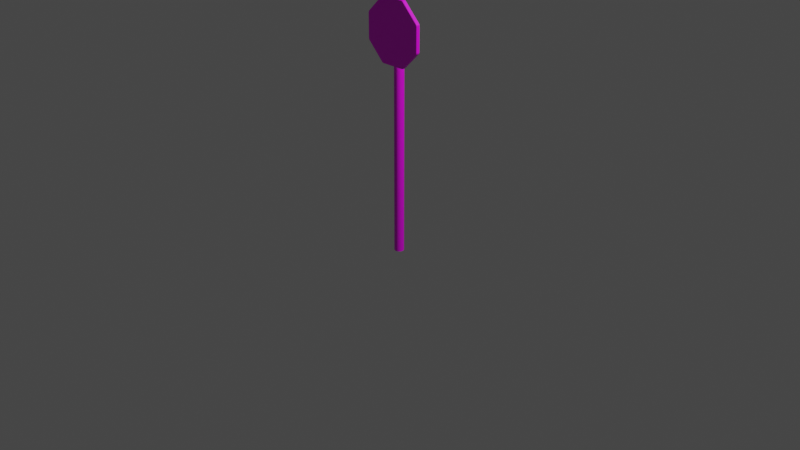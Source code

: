 # Source: stop.blend  (saved by Blender 3.6.14; exported with 4.5.12 LTS)
import bpy
from mathutils import Matrix  # noqa: F401  (used for matrix-valued properties, if any)

bpy.ops.wm.read_factory_settings(use_empty=True)
scene = bpy.context.scene
scene.name = 'Scene'

# ---- collections
col_collection = bpy.data.collections.new('Collection'); scene.collection.children.link(col_collection)

# ---- images (referenced by path relative to the original .blend; pixels are not part of the script)
import os
ASSET_DIR = os.environ.get("B2B_ASSET_DIR", "")  # directory of the original .blend (textures are referenced by path, not embedded)
HERE = os.path.dirname(os.path.abspath(__file__))  # packed textures are extracted next to this script under _unpacked/

def load_image(name, relpath, width, height, colorspace="sRGB"):
    """Load a texture the original file referenced (path relative to the .blend, or extracted next to this script)."""
    p = next((c for c in (os.path.join(HERE, relpath), os.path.join(ASSET_DIR, relpath)) if relpath and os.path.exists(c)), "")
    if p:
        img = bpy.data.images.load(p, check_existing=True)
        img.name = name
    else:  # same state as the original file: an image datablock whose file is absent (Cycles renders it pink)
        img = bpy.data.images.new(name, width, height)
        img.source = "FILE"
        img.filepath = "//" + (relpath or name)
    img.colorspace_settings.name = colorspace
    return img
img_stop_png = load_image('stop.png', 'textures/stop.png', 1024, 1024, 'sRGB')

# ---- materials (node trees are filled in below, after node groups)
mat_material_001 = bpy.data.materials.new('Material.001')
mat_material_001.use_transparent_shadow = False

# ---- node groups
ng_auto_smooth = bpy.data.node_groups.new('Auto Smooth', 'GeometryNodeTree')
_s = ng_auto_smooth.interface.new_socket(name='Geometry', in_out='OUTPUT', socket_type='NodeSocketGeometry')
_s = ng_auto_smooth.interface.new_socket(name='Geometry', in_out='INPUT', socket_type='NodeSocketGeometry')
_s = ng_auto_smooth.interface.new_socket(name='Angle', in_out='INPUT', socket_type='NodeSocketFloat')
_s.subtype = 'ANGLE'
_s.min_value = 0.0
_s.max_value = 3.142
ng_auto_smooth.is_modifier = True
_N = ng_auto_smooth.nodes; _L = ng_auto_smooth.links
n0 = _N.new('NodeGroupOutput'); n0.name = 'Group Output'; n0.location = (480, -100)
n1 = _N.new('NodeGroupInput'); n1.name = 'Group Input'; n1.location = (-420, -300)
n2 = _N.new('NodeGroupInput'); n2.name = 'Group Input.001'; n2.location = (-60, -100)
n3 = _N.new('GeometryNodeSetShadeSmooth'); n3.name = 'Set Shade Smooth'; n3.location = (120, -100)
n3.domain = 'EDGE'
n4 = _N.new('GeometryNodeSetShadeSmooth'); n4.name = 'Set Shade Smooth.001'; n4.location = (300, -100)
n5 = _N.new('GeometryNodeInputMeshEdgeAngle'); n5.name = 'Edge Angle'; n5.location = (-420, -220)
n6 = _N.new('GeometryNodeInputEdgeSmooth'); n6.name = 'Is Edge Smooth'; n6.location = (-60, -160)
n7 = _N.new('GeometryNodeInputShadeSmooth'); n7.name = 'Is Face Smooth'; n7.location = (-240, -340)
n8 = _N.new('FunctionNodeBooleanMath'); n8.name = 'Boolean Math'; n8.location = (-60, -220)
n9 = _N.new('FunctionNodeCompare'); n9.name = 'Compare'; n9.location = (-240, -180)
n9.operation = 'LESS_EQUAL'
_L.new(n5.outputs[0], n9.inputs[0])
_L.new(n4.outputs[0], n0.inputs[0])
_L.new(n1.outputs[1], n9.inputs[1])
_L.new(n9.outputs[0], n8.inputs[0])
_L.new(n7.outputs[0], n8.inputs[1])
_L.new(n2.outputs[0], n3.inputs[0])
_L.new(n6.outputs[0], n3.inputs[1])
_L.new(n3.outputs[0], n4.inputs[0])
_L.new(n8.outputs[0], n3.inputs[2])
n0.is_active_output = True

# ---- material node trees
mat_material_001.use_nodes = True; mat_material_001.node_tree.nodes.clear()
_N = mat_material_001.node_tree.nodes; _L = mat_material_001.node_tree.links
n0 = _N.new('ShaderNodeBsdfPrincipled'); n0.name = 'Principled BSDF'; n0.location = (10, 300)
n0.distribution = 'GGX'
n0.subsurface_method = 'RANDOM_WALK_SKIN'
n0.inputs[3].default_value = 1.45
n0.inputs[27].default_value = (0.0, 0.0, 0.0, 1.0)
n0.inputs[28].default_value = 1.0
n1 = _N.new('ShaderNodeOutputMaterial'); n1.name = 'Material Output'; n1.location = (300, 300)
n2 = _N.new('ShaderNodeTexImage'); n2.name = 'Image Texture'; n2.location = (-280, 260)
n2.image = img_stop_png
_L.new(n0.outputs[0], n1.inputs[0])
_L.new(n2.outputs[0], n0.inputs[0])
n1.is_active_output = True

# ---- world
world_world = bpy.data.worlds.new('World'); scene.world = world_world
world_world.use_nodes = True; world_world.node_tree.nodes.clear()
_N = world_world.node_tree.nodes; _L = world_world.node_tree.links
n0 = _N.new('ShaderNodeOutputWorld'); n0.name = 'World Output'; n0.location = (300, 300)
n1 = _N.new('ShaderNodeBackground'); n1.name = 'Background'; n1.location = (10, 300)
n1.inputs[0].default_value = (0.05088, 0.05088, 0.05088, 1.0)
_L.new(n1.outputs[0], n0.inputs[0])
n0.is_active_output = True
world_world.color = (0.05088, 0.05088, 0.05088)
world_world.use_sun_shadow = False
world_world.sun_shadow_jitter_overblur = 0.0

# ---- cameras
cam_camera = bpy.data.cameras.new('Camera')
cam_camera.clip_end = 100.0
cam_camera.ortho_scale = 7.314

# ---- lights
light_light = bpy.data.lights.new('Light', 'POINT')
light_light.transmission_factor = 0.0
light_light.energy = 1000.0
light_light.shadow_soft_size = 0.1
light_light.shadow_maximum_resolution = 0.006
light_light.use_absolute_resolution = True

# ---- meshes
me_cylinder_001 = bpy.data.meshes.new('Cylinder.001')
me_cylinder_001.from_pydata([(0.0, 0.05, -0.3501), (0.02939, 0.04045, -0.3501), (0.04755, 0.01545, -0.3501), (0.04755, -0.01545, -0.3501), (0.02939, -0.04045, -0.3501), (0.0, -0.05, -0.3501), (-0.02939, -0.04045, -0.3501), (-0.04755, -0.01545, -0.3501), (-0.04755, 0.01545, -0.3501), (-0.02939, 0.04045, -0.3501), (-0.1409, -0.08641, 2.273), (-0.122, -0.08641, 2.28), (-0.1232, -0.08641, 2.276), (-0.129, -0.08641, 2.27), (-0.1371, -0.08641, 2.27), (-0.1321, -0.08641, 2.278), (-0.1418, -0.08444, 2.275), (-0.123, -0.08444, 2.283), (-0.1331, -0.08444, 2.28), (-0.3236, -0.08444, 2.082), (-0.3158, -0.08444, 2.101), (-0.3213, -0.08444, 2.092), (-0.3212, -0.08641, 2.081), (-0.3134, -0.08641, 2.1), (-0.3189, -0.08641, 2.091), (-0.3158, -0.08444, 1.817), (-0.3236, -0.08444, 1.836), (-0.3213, -0.08444, 1.826), (-0.3134, -0.08641, 1.818), (-0.3212, -0.08641, 1.837), (-0.3171, -0.08641, 1.836), (-0.3114, -0.08641, 1.822), (-0.3189, -0.08641, 1.827), (-0.123, -0.08444, 1.635), (-0.1418, -0.08444, 1.643), (-0.1331, -0.08444, 1.638), (-0.122, -0.08641, 1.638), (-0.1409, -0.08641, 1.646), (-0.1321, -0.08641, 1.64), (0.1418, -0.08444, 1.643), (0.123, -0.08444, 1.635), (0.1331, -0.08444, 1.638), (0.1409, -0.08641, 1.646), (0.122, -0.08641, 1.638), (0.1232, -0.08641, 1.642), (0.129, -0.08641, 1.648), (0.1371, -0.08641, 1.648), (0.1321, -0.08641, 1.64), (0.3236, -0.08444, 1.836), (0.3158, -0.08444, 1.817), (0.3213, -0.08444, 1.826), (0.3212, -0.08641, 1.837), (0.3134, -0.08641, 1.818), (0.3189, -0.08641, 1.827), (0.3158, -0.08444, 2.101), (0.3236, -0.08444, 2.082), (0.3213, -0.08444, 2.092), (0.3134, -0.08641, 2.1), (0.3212, -0.08641, 2.081), (0.3171, -0.08641, 2.082), (0.3114, -0.08641, 2.096), (0.3189, -0.08641, 2.091), (0.123, -0.08444, 2.283), (0.1418, -0.08444, 2.275), (0.1331, -0.08444, 2.28), (0.122, -0.08641, 2.28), (0.1409, -0.08641, 2.273), (0.1321, -0.08641, 2.278), (-0.1437, -0.05438, 2.279), (-0.1249, -0.05438, 2.287), (-0.135, -0.05438, 2.285), (-0.1244, -0.05332, 2.286), (-0.1433, -0.05332, 2.278), (-0.1345, -0.05332, 2.284), (-0.3193, -0.05332, 2.102), (-0.3271, -0.05332, 2.084), (-0.3248, -0.05332, 2.094), (-0.3282, -0.05438, 2.084), (-0.3204, -0.05438, 2.103), (-0.3259, -0.05438, 2.094), (-0.3271, -0.05332, 1.835), (-0.3193, -0.05332, 1.816), (-0.3248, -0.05332, 1.825), (-0.3204, -0.05438, 1.815), (-0.3282, -0.05438, 1.834), (-0.3259, -0.05438, 1.824), (-0.1433, -0.05332, 1.64), (-0.1244, -0.05332, 1.632), (-0.1345, -0.05332, 1.634), (-0.1249, -0.05438, 1.631), (-0.1437, -0.05438, 1.639), (-0.135, -0.05438, 1.633), (0.1244, -0.05332, 1.632), (0.1433, -0.05332, 1.64), (0.1345, -0.05332, 1.634), (0.1437, -0.05438, 1.639), (0.1249, -0.05438, 1.631), (0.135, -0.05438, 1.633), (0.3193, -0.05332, 1.816), (0.3271, -0.05332, 1.835), (0.3248, -0.05332, 1.825), (0.3282, -0.05438, 1.834), (0.3204, -0.05438, 1.815), (0.3259, -0.05438, 1.824), (0.3271, -0.05332, 2.084), (0.3193, -0.05332, 2.102), (0.3248, -0.05332, 2.094), (0.3204, -0.05438, 2.103), (0.3282, -0.05438, 2.084), (0.3259, -0.05438, 2.094), (0.1433, -0.05332, 2.278), (0.1244, -0.05332, 2.286), (0.1345, -0.05332, 2.284), (0.1249, -0.05438, 2.287), (0.1437, -0.05438, 2.279), (0.135, -0.05438, 2.285), (-0.1422, -0.05332, 2.276), (-0.1233, -0.05332, 2.283), (-0.1334, -0.05332, 2.281), (-0.1229, -0.05438, 2.282), (-0.1417, -0.05438, 2.275), (-0.133, -0.05438, 2.28), (-0.3155, -0.05438, 2.101), (-0.3233, -0.05438, 2.082), (-0.321, -0.05438, 2.092), (-0.3243, -0.05332, 2.082), (-0.3165, -0.05332, 2.101), (-0.322, -0.05332, 2.092), (-0.3233, -0.05438, 1.836), (-0.3155, -0.05438, 1.817), (-0.321, -0.05438, 1.826), (-0.3165, -0.05332, 1.817), (-0.3243, -0.05332, 1.836), (-0.322, -0.05332, 1.826), (-0.1417, -0.05438, 1.644), (-0.1229, -0.05438, 1.636), (-0.133, -0.05438, 1.638), (-0.1233, -0.05332, 1.635), (-0.1422, -0.05332, 1.643), (-0.1334, -0.05332, 1.637), (0.1229, -0.05438, 1.636), (0.1417, -0.05438, 1.644), (0.133, -0.05438, 1.638), (0.1422, -0.05332, 1.643), (0.1233, -0.05332, 1.635), (0.1334, -0.05332, 1.637), (0.3155, -0.05438, 1.817), (0.3233, -0.05438, 1.836), (0.321, -0.05438, 1.826), (0.3243, -0.05332, 1.836), (0.3165, -0.05332, 1.817), (0.322, -0.05332, 1.826), (0.3233, -0.05438, 2.082), (0.3155, -0.05438, 2.101), (0.321, -0.05438, 2.092), (0.3165, -0.05332, 2.101), (0.3243, -0.05332, 2.082), (0.322, -0.05332, 2.092), (0.1417, -0.05438, 2.275), (0.1229, -0.05438, 2.282), (0.133, -0.05438, 2.28), (0.1233, -0.05332, 2.283), (0.1422, -0.05332, 2.276), (0.1334, -0.05332, 2.281), (-0.1223, -0.0912, 2.281), (-0.1412, -0.0912, 2.273), (-0.1374, -0.0912, 2.271), (-0.1293, -0.0912, 2.271), (-0.1235, -0.0912, 2.277), (-0.1324, -0.0912, 2.279), (-0.1233, -0.0902, 2.283), (-0.1422, -0.0902, 2.276), (-0.1334, -0.0902, 2.281), (-0.3141, -0.0912, 2.1), (-0.322, -0.0912, 2.081), (-0.3197, -0.0912, 2.091), (-0.3166, -0.0902, 2.101), (-0.3244, -0.0902, 2.082), (-0.3221, -0.0902, 2.093), (-0.3244, -0.0902, 1.836), (-0.3166, -0.0902, 1.817), (-0.3221, -0.0902, 1.826), (-0.322, -0.0912, 1.837), (-0.3141, -0.0912, 1.818), (-0.3121, -0.0912, 1.822), (-0.3179, -0.0912, 1.836), (-0.3197, -0.0912, 1.827), (-0.1412, -0.0912, 1.645), (-0.1223, -0.0912, 1.637), (-0.1324, -0.0912, 1.639), (-0.1422, -0.0902, 1.643), (-0.1233, -0.0902, 1.635), (-0.1334, -0.0902, 1.637), (0.1233, -0.0902, 1.635), (0.1422, -0.0902, 1.643), (0.1334, -0.0902, 1.637), (0.1223, -0.0912, 1.637), (0.1412, -0.0912, 1.645), (0.1374, -0.0912, 1.647), (0.1293, -0.0912, 1.647), (0.1235, -0.0912, 1.641), (0.1324, -0.0912, 1.639), (0.3141, -0.0912, 1.818), (0.322, -0.0912, 1.837), (0.3197, -0.0912, 1.827), (0.3166, -0.0902, 1.817), (0.3244, -0.0902, 1.836), (0.3221, -0.0902, 1.826), (0.3244, -0.0902, 2.082), (0.3166, -0.0902, 2.101), (0.3221, -0.0902, 2.093), (0.322, -0.0912, 2.081), (0.3141, -0.0912, 2.1), (0.3121, -0.0912, 2.097), (0.3179, -0.0912, 2.083), (0.3197, -0.0912, 2.091), (0.1412, -0.0912, 2.273), (0.1223, -0.0912, 2.281), (0.1324, -0.0912, 2.279), (0.1422, -0.0902, 2.276), (0.1233, -0.0902, 2.283), (0.1334, -0.0902, 2.281), (-0.1433, -0.08741, 2.278), (-0.1245, -0.08741, 2.286), (-0.1346, -0.08741, 2.284), (-0.1249, -0.08498, 2.287), (-0.1437, -0.08498, 2.279), (-0.135, -0.08498, 2.285), (-0.3204, -0.08498, 2.103), (-0.3282, -0.08498, 2.084), (-0.3259, -0.08498, 2.094), (-0.3272, -0.08741, 2.084), (-0.3194, -0.08741, 2.102), (-0.3249, -0.08741, 2.094), (-0.3282, -0.08498, 1.834), (-0.3204, -0.08498, 1.815), (-0.3259, -0.08498, 1.824), (-0.3194, -0.08741, 1.816), (-0.3272, -0.08741, 1.835), (-0.3249, -0.08741, 1.825), (-0.1437, -0.08498, 1.639), (-0.1249, -0.08498, 1.631), (-0.135, -0.08498, 1.633), (-0.1245, -0.08741, 1.632), (-0.1433, -0.08741, 1.64), (-0.1346, -0.08741, 1.634), (0.1249, -0.08498, 1.631), (0.1437, -0.08498, 1.639), (0.135, -0.08498, 1.633), (0.1433, -0.08741, 1.64), (0.1245, -0.08741, 1.632), (0.1346, -0.08741, 1.634), (0.3204, -0.08498, 1.815), (0.3282, -0.08498, 1.834), (0.3259, -0.08498, 1.824), (0.3272, -0.08741, 1.835), (0.3194, -0.08741, 1.816), (0.3249, -0.08741, 1.825), (0.3282, -0.08498, 2.084), (0.3204, -0.08498, 2.103), (0.3259, -0.08498, 2.094), (0.3194, -0.08741, 2.102), (0.3272, -0.08741, 2.084), (0.3249, -0.08741, 2.094), (0.1437, -0.08498, 2.279), (0.1249, -0.08498, 2.287), (0.135, -0.08498, 2.285), (0.1245, -0.08741, 2.286), (0.1433, -0.08741, 2.278), (0.1346, -0.08741, 2.284), (-0.04185, -0.003166, 2.086), (-0.04185, -0.003166, 1.993), (0.04185, -0.003166, 1.993), (0.04185, -0.003166, 2.086), (0.01251, 0.04222, 1.993), (0.0333, 0.02522, 1.993), (0.0333, 0.02522, 2.086), (0.01251, 0.04222, 2.086), (-0.01251, 0.04222, 2.086), (-0.0333, 0.02522, 2.086), (-0.0333, 0.02522, 1.993), (-0.01251, 0.04222, 1.993), (0.1351, -0.0792, 1.993), (0.1351, -0.0792, 2.086), (-0.1351, -0.0792, 2.086), (-0.1351, -0.0792, 1.993), (0.1351, -0.08821, 1.993), (0.1351, -0.08821, 2.086), (-0.1351, -0.08821, 2.086), (-0.1351, -0.08821, 1.993), (0.05217, -0.03021, 1.993), (0.05531, -0.046, 1.993), (0.04599, -0.04381, 1.993), (-0.05531, -0.046, 1.993), (-0.05217, -0.03021, 1.993), (-0.04599, -0.04381, 1.993), (-0.05217, -0.002369, 1.993), (-0.04928, 0.01352, 1.993), (-0.04599, 0.0004407, 1.993), (0.04928, 0.01352, 1.993), (0.05217, -0.002369, 1.993), (0.04599, 0.0004407, 1.993), (-0.04928, 0.01352, 2.086), (-0.05217, -0.002369, 2.086), (-0.04599, 0.0004407, 2.086), (0.05217, -0.002369, 2.086), (0.04928, 0.01352, 2.086), (0.04599, 0.0004407, 2.086), (-0.05217, -0.03021, 2.086), (-0.05531, -0.046, 2.086), (-0.04599, -0.04381, 2.086), (0.05531, -0.046, 2.086), (0.05217, -0.03021, 2.086), (0.04599, -0.04381, 2.086), (0.06087, -0.05944, 1.993), (0.07166, -0.06999, 1.993), (0.05732, -0.07178, 1.993), (-0.07166, -0.06999, 1.993), (-0.06087, -0.05944, 1.993), (-0.05732, -0.07178, 1.993), (-0.06087, -0.05944, 2.086), (-0.07166, -0.06999, 2.086), (-0.05732, -0.07178, 2.086), (0.07166, -0.06999, 2.086), (0.06087, -0.05944, 2.086), (0.05732, -0.07178, 2.086), (0.08776, -0.07623, 1.993), (0.1036, -0.0792, 1.993), (0.09541, -0.08741, 1.993), (-0.1036, -0.0792, 1.993), (-0.08776, -0.07623, 1.993), (-0.09541, -0.08741, 1.993), (-0.08776, -0.07623, 2.086), (-0.1036, -0.0792, 2.086), (-0.09541, -0.08741, 2.086), (0.1036, -0.0792, 2.086), (0.08776, -0.07623, 2.086), (0.09541, -0.08741, 2.086), (0.02246, 0.04672, 2.086), (0.007392, 0.05123, 2.086), (0.01294, 0.04346, 2.086), (0.04439, 0.02654, 2.086), (0.03465, 0.03873, 2.086), (0.03598, 0.02816, 2.086), (-0.03465, 0.03873, 2.086), (-0.04439, 0.02654, 2.086), (-0.03598, 0.02816, 2.086), (-0.007392, 0.05123, 2.086), (-0.02246, 0.04672, 2.086), (-0.01294, 0.04346, 2.086), (0.03465, 0.03873, 1.993), (0.04439, 0.02654, 1.993), (0.03598, 0.02816, 1.993), (0.007392, 0.05123, 1.993), (0.02246, 0.04672, 1.993), (0.01294, 0.04346, 1.993), (-0.02246, 0.04672, 1.993), (-0.007392, 0.05123, 1.993), (-0.01294, 0.04346, 1.993), (-0.04439, 0.02654, 1.993), (-0.03465, 0.03873, 1.993), (-0.03598, 0.02816, 1.993), (-0.04412, -0.05425, 2.086), (-0.04185, -0.04022, 2.086), (-0.04595, -0.04385, 2.086), (-0.05829, -0.07794, 2.086), (-0.04908, -0.06919, 2.086), (-0.05722, -0.07185, 2.086), (-0.04908, -0.06919, 1.993), (-0.05829, -0.07794, 1.993), (-0.05722, -0.07185, 1.993), (-0.04185, -0.04022, 1.993), (-0.04412, -0.05425, 1.993), (-0.04595, -0.04385, 1.993), (0.05829, -0.07794, 1.993), (0.04908, -0.06919, 1.993), (0.05722, -0.07185, 1.993), (0.04908, -0.06919, 2.086), (0.05829, -0.07794, 2.086), (0.05722, -0.07185, 2.086), (0.04412, -0.05425, 1.993), (0.04185, -0.04022, 1.993), (0.04595, -0.04385, 1.993), (0.04185, -0.04022, 2.086), (0.04412, -0.05425, 2.086), (0.04595, -0.04385, 2.086), (0.1026, -0.08821, 1.993), (0.08847, -0.08629, 1.993), (0.09541, -0.08746, 1.993), (0.08847, -0.08629, 2.086), (0.1026, -0.08821, 2.086), (0.09541, -0.08746, 2.086), (-0.1026, -0.08821, 2.086), (-0.08847, -0.08629, 2.086), (-0.09541, -0.08746, 2.086), (-0.08847, -0.08629, 1.993), (-0.1026, -0.08821, 1.993), (-0.09541, -0.08746, 1.993), (0.007526, 0.03295, 2.15), (-0.007526, 0.03295, 2.15), (0.007507, 0.04756, 2.136), (-0.007507, 0.04756, 2.136), (-0.007519, 0.04328, 2.146), (0.007519, 0.04328, 2.146), (0.02546, 0.02224, 2.15), (0.01328, 0.03108, 2.15), (0.03403, 0.03406, 2.136), (0.02188, 0.04289, 2.136), (0.01936, 0.03943, 2.146), (0.03152, 0.0306, 2.146), (0.03367, 0.003025, 2.15), (0.02902, 0.01734, 2.15), (0.04755, 0.007557, 2.136), (0.04291, 0.02184, 2.136), (0.03884, 0.02053, 2.146), (0.04349, 0.006224, 2.146), (0.02902, -0.01734, 2.15), (0.03367, -0.003025, 2.15), (0.04291, -0.02184, 2.136), (0.04755, -0.007557, 2.136), (0.04349, -0.006224, 2.146), (0.03884, -0.02053, 2.146), (0.01328, -0.03108, 2.15), (0.02546, -0.02224, 2.15), (0.02188, -0.04289, 2.136), (0.03403, -0.03406, 2.136), (0.03152, -0.0306, 2.146), (0.01936, -0.03943, 2.146), (-0.007526, -0.03295, 2.15), (0.007526, -0.03295, 2.15), (-0.007507, -0.04756, 2.136), (0.007507, -0.04756, 2.136), (0.007519, -0.04328, 2.146), (-0.007519, -0.04328, 2.146), (-0.02546, -0.02224, 2.15), (-0.01328, -0.03108, 2.15), (-0.03403, -0.03406, 2.136), (-0.02188, -0.04289, 2.136), (-0.01936, -0.03943, 2.146), (-0.03152, -0.0306, 2.146), (-0.03367, -0.003025, 2.15), (-0.02902, -0.01734, 2.15), (-0.04755, -0.007557, 2.136), (-0.04291, -0.02184, 2.136), (-0.03884, -0.02053, 2.146), (-0.04349, -0.006224, 2.146), (-0.02902, 0.01734, 2.15), (-0.03367, 0.003025, 2.15), (-0.04291, 0.02184, 2.136), (-0.04755, 0.007557, 2.136), (-0.04349, 0.006224, 2.146), (-0.03884, 0.02053, 2.146), (-0.01328, 0.03108, 2.15), (-0.02546, 0.02224, 2.15), (-0.02188, 0.04289, 2.136), (-0.03403, 0.03406, 2.136), (-0.03152, 0.0306, 2.146), (-0.01936, 0.03943, 2.146), (-0.007503, 0.04756, 1.729), (0.007503, 0.04756, 1.729), (0.0, 0.05, 1.721), (0.02189, 0.04289, 1.729), (0.03403, 0.03407, 1.729), (0.02939, 0.04045, 1.721), (-0.03403, 0.03407, 1.729), (-0.02189, 0.04289, 1.729), (-0.02939, 0.04045, 1.721), (0.04292, 0.02183, 1.729), (0.04755, 0.007562, 1.729), (0.04755, 0.01545, 1.721), (0.04755, -0.007562, 1.729), (0.04292, -0.02183, 1.729), (0.04755, -0.01545, 1.721), (0.03403, -0.03407, 1.729), (0.02189, -0.04289, 1.729), (0.02939, -0.04045, 1.721), (0.007503, -0.04756, 1.729), (-0.007503, -0.04756, 1.729), (0.0, -0.05, 1.721), (-0.02189, -0.04289, 1.729), (-0.03403, -0.03407, 1.729), (-0.02939, -0.04045, 1.721), (-0.04292, -0.02183, 1.729), (-0.04755, -0.007562, 1.729), (-0.04755, -0.01545, 1.721), (-0.04755, 0.007562, 1.729), (-0.04292, 0.02183, 1.729), (-0.04755, 0.01545, 1.721), (-0.04185, -0.003166, 1.859), (-0.04185, -0.003166, 1.766), (0.04185, -0.003166, 1.766), (0.04185, -0.003166, 1.859), (0.01251, 0.04222, 1.766), (0.0333, 0.02522, 1.766), (0.0333, 0.02522, 1.859), (0.01251, 0.04222, 1.859), (-0.01251, 0.04222, 1.859), (-0.0333, 0.02522, 1.859), (-0.0333, 0.02522, 1.766), (-0.01251, 0.04222, 1.766), (0.1351, -0.0792, 1.766), (0.1351, -0.0792, 1.859), (-0.1351, -0.0792, 1.859), (-0.1351, -0.0792, 1.766), (0.1351, -0.08821, 1.766), (0.1351, -0.08821, 1.859), (-0.1351, -0.08821, 1.859), (-0.1351, -0.08821, 1.766), (0.05217, -0.03021, 1.766), (0.05531, -0.046, 1.766), (0.04599, -0.04381, 1.766), (-0.05531, -0.046, 1.766), (-0.05217, -0.03021, 1.766), (-0.04599, -0.04381, 1.766), (-0.05217, -0.002369, 1.766), (-0.04928, 0.01352, 1.766), (-0.04599, 0.0004407, 1.766), (0.04928, 0.01352, 1.766), (0.05217, -0.002369, 1.766), (0.04599, 0.0004407, 1.766), (-0.04928, 0.01352, 1.859), (-0.05217, -0.002369, 1.859), (-0.04599, 0.0004407, 1.859), (0.05217, -0.002369, 1.859), (0.04928, 0.01352, 1.859), (0.04599, 0.0004407, 1.859), (-0.05217, -0.03021, 1.859), (-0.05531, -0.046, 1.859), (-0.04599, -0.04381, 1.859), (0.05531, -0.046, 1.859), (0.05217, -0.03021, 1.859), (0.04599, -0.04381, 1.859), (0.06087, -0.05944, 1.766), (0.07166, -0.06999, 1.766), (0.05732, -0.07178, 1.766), (-0.07166, -0.06999, 1.766), (-0.06087, -0.05944, 1.766), (-0.05732, -0.07178, 1.766), (-0.06087, -0.05944, 1.859), (-0.07166, -0.06999, 1.859), (-0.05732, -0.07178, 1.859), (0.07166, -0.06999, 1.859), (0.06087, -0.05944, 1.859), (0.05732, -0.07178, 1.859), (0.08776, -0.07623, 1.766), (0.1036, -0.0792, 1.766), (0.09541, -0.08741, 1.766), (-0.1036, -0.0792, 1.766), (-0.08776, -0.07623, 1.766), (-0.09541, -0.08741, 1.766), (-0.08776, -0.07623, 1.859), (-0.1036, -0.0792, 1.859), (-0.09541, -0.08741, 1.859), (0.1036, -0.0792, 1.859), (0.08776, -0.07623, 1.859), (0.09541, -0.08741, 1.859), (0.02246, 0.04672, 1.859), (0.007392, 0.05123, 1.859), (0.01294, 0.04346, 1.859), (0.04439, 0.02654, 1.859), (0.03465, 0.03873, 1.859), (0.03598, 0.02816, 1.859), (-0.03465, 0.03873, 1.859), (-0.04439, 0.02654, 1.859), (-0.03598, 0.02816, 1.859), (-0.007392, 0.05123, 1.859), (-0.02246, 0.04672, 1.859), (-0.01294, 0.04346, 1.859), (0.03465, 0.03873, 1.766), (0.04439, 0.02654, 1.766), (0.03598, 0.02816, 1.766), (0.007392, 0.05123, 1.766), (0.02246, 0.04672, 1.766), (0.01294, 0.04346, 1.766), (-0.02246, 0.04672, 1.766), (-0.007392, 0.05123, 1.766), (-0.01294, 0.04346, 1.766), (-0.04439, 0.02654, 1.766), (-0.03465, 0.03873, 1.766), (-0.03598, 0.02816, 1.766), (-0.04412, -0.05425, 1.859), (-0.04185, -0.04022, 1.859), (-0.04595, -0.04385, 1.859), (-0.05829, -0.07794, 1.859), (-0.04908, -0.06919, 1.859), (-0.05722, -0.07185, 1.859), (-0.04908, -0.06919, 1.766), (-0.05829, -0.07794, 1.766), (-0.05722, -0.07185, 1.766), (-0.04185, -0.04022, 1.766), (-0.04412, -0.05425, 1.766), (-0.04595, -0.04385, 1.766), (0.05829, -0.07794, 1.766), (0.04908, -0.06919, 1.766), (0.05722, -0.07185, 1.766), (0.04908, -0.06919, 1.859), (0.05829, -0.07794, 1.859), (0.05722, -0.07185, 1.859), (0.04412, -0.05425, 1.766), (0.04185, -0.04022, 1.766), (0.04595, -0.04385, 1.766), (0.04185, -0.04022, 1.859), (0.04412, -0.05425, 1.859), (0.04595, -0.04385, 1.859), (0.1026, -0.08821, 1.766), (0.08847, -0.08629, 1.766), (0.09541, -0.08746, 1.766), (0.08847, -0.08629, 1.859), (0.1026, -0.08821, 1.859), (0.09541, -0.08746, 1.859), (-0.1026, -0.08821, 1.859), (-0.08847, -0.08629, 1.859), (-0.09541, -0.08746, 1.859), (-0.08847, -0.08629, 1.766), (-0.1026, -0.08821, 1.766), (-0.09541, -0.08746, 1.766), (-0.04751, -0.08701, 1.739), (-0.04751, -0.08701, 2.086), (-0.04751, -0.04715, 1.739), (-0.04751, -0.04715, 2.086), (0.04751, -0.08701, 1.739), (0.04751, -0.08701, 2.086), (0.04751, -0.04715, 1.739), (0.04751, -0.04715, 2.086)], [], [(459, 400, 407, 461), (426, 421, 416, 423), (432, 427, 422, 429), (438, 433, 428, 435), (444, 439, 434, 441), (450, 445, 440, 447), (456, 451, 446, 453), (9, 466, 465, 458, 460, 0), (414, 409, 404, 411), (298, 297, 359, 361, 280, 271), (420, 415, 410, 417), (0, 1, 2, 3, 4, 5, 6, 7, 8, 9), (52, 49, 39, 42), (28, 31, 44, 43, 36, 38, 37), (66, 63, 54, 57), (166, 165, 173, 175, 174, 182, 185), (176, 171, 222, 232), (126, 116, 120, 122), (108, 101, 99, 104), (96, 89, 87, 92), (167, 166, 185, 184, 200, 199), (78, 68, 72, 74), (42, 46, 59, 58, 51, 53, 52), (90, 83, 81, 86), (102, 95, 93, 98), (196, 188, 191, 193), (114, 107, 105, 110), (211, 203, 206, 208), (213, 212, 216, 218, 217, 164, 168), (37, 34, 25, 28), (234, 229, 77, 84), (17, 119, 159, 62), (246, 241, 89, 96), (258, 253, 101, 108), (20, 122, 120, 16), (10, 14, 30, 29, 22, 24, 23), (58, 55, 48, 51), (43, 40, 33, 36), (14, 13, 45, 44, 31, 30), (46, 45, 13, 12, 60, 59), (264, 259, 107, 114), (252, 247, 95, 102), (240, 235, 83, 90), (11, 17, 62, 65), (26, 128, 123, 19), (34, 134, 129, 25), (40, 140, 135, 33), (49, 146, 141, 39), (55, 152, 147, 48), (63, 158, 153, 54), (57, 60, 12, 11, 65, 67, 66), (84, 77, 75, 80), (182, 174, 177, 179), (187, 183, 180, 190), (184, 183, 187, 189, 188, 196, 200), (202, 197, 194, 205), (198, 197, 202, 204, 203, 211, 214), (216, 212, 209, 219), (265, 225, 223, 267), (74, 72, 116, 126), (69, 113, 111, 71), (80, 75, 125, 132), (86, 81, 131, 138), (92, 87, 137, 144), (98, 93, 143, 150), (104, 99, 149, 156), (110, 105, 155, 162), (225, 265, 113, 69), (29, 26, 19, 22), (117, 161, 159, 119), (138, 131, 129, 134), (144, 137, 135, 140), (150, 143, 141, 146), (156, 149, 147, 152), (162, 155, 153, 158), (173, 165, 171, 176), (132, 125, 123, 128), (71, 111, 161, 117), (164, 217, 220, 170), (179, 177, 231, 238), (190, 180, 237, 244), (193, 191, 243, 250), (205, 194, 249, 256), (208, 206, 255, 262), (219, 209, 261, 268), (199, 198, 214, 213, 168, 167), (228, 226, 68, 78), (229, 234, 238, 231), (235, 240, 244, 237), (241, 246, 250, 243), (247, 252, 256, 249), (253, 258, 262, 255), (259, 264, 268, 261), (226, 228, 232, 222), (170, 220, 267, 223), (10, 15, 11, 12, 13, 14), (28, 32, 29, 30, 31), (42, 47, 43, 44, 45, 46), (57, 61, 58, 59, 60), (164, 169, 165, 166, 167, 168), (182, 186, 183, 184, 185), (196, 201, 197, 198, 199, 200), (211, 215, 212, 213, 214), (20, 23, 24, 21), (21, 24, 22, 19), (10, 16, 18, 15), (15, 18, 17, 11), (26, 29, 32, 27), (27, 32, 28, 25), (34, 37, 38, 35), (35, 38, 36, 33), (40, 43, 47, 41), (41, 47, 42, 39), (49, 52, 53, 50), (50, 53, 51, 48), (55, 58, 61, 56), (56, 61, 57, 54), (63, 66, 67, 64), (64, 67, 65, 62), (75, 77, 79, 76), (76, 79, 78, 74), (69, 71, 73, 70), (70, 73, 72, 68), (81, 83, 85, 82), (82, 85, 84, 80), (87, 89, 91, 88), (88, 91, 90, 86), (93, 95, 97, 94), (94, 97, 96, 92), (99, 101, 103, 100), (100, 103, 102, 98), (105, 107, 109, 106), (106, 109, 108, 104), (111, 113, 115, 112), (112, 115, 114, 110), (123, 125, 127, 124), (124, 127, 126, 122), (117, 119, 121, 118), (118, 121, 120, 116), (129, 131, 133, 130), (130, 133, 132, 128), (135, 137, 139, 136), (136, 139, 138, 134), (141, 143, 145, 142), (142, 145, 144, 140), (147, 149, 151, 148), (148, 151, 150, 146), (153, 155, 157, 154), (154, 157, 156, 152), (159, 161, 163, 160), (160, 163, 162, 158), (125, 75, 76, 127), (127, 76, 74, 126), (71, 117, 118, 73), (73, 118, 116, 72), (16, 120, 121, 18), (18, 121, 119, 17), (158, 63, 64, 160), (160, 64, 62, 159), (19, 123, 124, 21), (21, 124, 122, 20), (110, 162, 163, 112), (112, 163, 161, 111), (25, 129, 130, 27), (27, 130, 128, 26), (131, 81, 82, 133), (133, 82, 80, 132), (33, 135, 136, 35), (35, 136, 134, 34), (137, 87, 88, 139), (139, 88, 86, 138), (39, 141, 142, 41), (41, 142, 140, 40), (143, 93, 94, 145), (145, 94, 92, 144), (48, 147, 148, 50), (50, 148, 146, 49), (149, 99, 100, 151), (151, 100, 98, 150), (54, 153, 154, 56), (56, 154, 152, 55), (155, 105, 106, 157), (157, 106, 104, 156), (177, 174, 175, 178), (178, 175, 173, 176), (164, 170, 172, 169), (169, 172, 171, 165), (180, 183, 186, 181), (181, 186, 182, 179), (191, 188, 189, 192), (192, 189, 187, 190), (194, 197, 201, 195), (195, 201, 196, 193), (206, 203, 204, 207), (207, 204, 202, 205), (209, 212, 215, 210), (210, 215, 211, 208), (220, 217, 218, 221), (221, 218, 216, 219), (223, 225, 227, 224), (224, 227, 226, 222), (229, 231, 233, 230), (230, 233, 232, 228), (235, 237, 239, 236), (236, 239, 238, 234), (241, 243, 245, 242), (242, 245, 244, 240), (247, 249, 251, 248), (248, 251, 250, 246), (253, 255, 257, 254), (254, 257, 256, 252), (259, 261, 263, 260), (260, 263, 262, 258), (265, 267, 269, 266), (266, 269, 268, 264), (231, 177, 178, 233), (233, 178, 176, 232), (170, 223, 224, 172), (172, 224, 222, 171), (68, 226, 227, 70), (70, 227, 225, 69), (264, 114, 115, 266), (266, 115, 113, 265), (77, 229, 230, 79), (79, 230, 228, 78), (219, 268, 269, 221), (221, 269, 267, 220), (83, 235, 236, 85), (85, 236, 234, 84), (237, 180, 181, 239), (239, 181, 179, 238), (89, 241, 242, 91), (91, 242, 240, 90), (243, 191, 192, 245), (245, 192, 190, 244), (95, 247, 248, 97), (97, 248, 246, 96), (249, 194, 195, 251), (251, 195, 193, 250), (101, 253, 254, 103), (103, 254, 252, 102), (255, 206, 207, 257), (257, 207, 205, 256), (107, 259, 260, 109), (109, 260, 258, 108), (261, 209, 210, 263), (263, 210, 208, 262), (23, 20, 16, 10), (401, 454, 457, 402), (404, 405, 398, 399, 452, 453, 446, 447, 440, 441, 434, 435, 428, 429, 422, 423, 416, 417, 410, 411), (462, 406, 413, 467), (413, 406, 409, 414), (468, 412, 419, 470), (419, 412, 415, 420), (471, 418, 425, 473), (425, 418, 421, 426), (474, 424, 431, 476), (431, 424, 427, 432), (477, 430, 437, 479), (437, 430, 433, 438), (480, 436, 443, 482), (443, 436, 439, 444), (483, 442, 449, 485), (449, 442, 445, 450), (486, 448, 455, 464), (455, 448, 451, 456), (465, 454, 401, 458), (408, 403, 398, 405), (407, 400, 403, 408), (340, 339, 347, 349, 278, 277), (311, 324, 314, 291), (359, 297, 302, 345), (378, 374, 387, 389), (325, 324, 311, 313, 385, 384, 377, 379), (295, 294, 296, 298, 271, 371, 373), (384, 380, 375, 377), (357, 347, 339, 353), (355, 354, 350, 352, 275, 274), (352, 351, 299, 301, 272, 275), (280, 279, 270, 271), (281, 274, 277, 278), (313, 312, 305, 307, 273, 383, 385), (369, 365, 393, 395), (304, 303, 308, 310, 364, 363, 270), (292, 291, 314, 316, 376, 375, 380, 382), (322, 321, 332, 334, 394, 393, 365, 367), (316, 315, 326, 328, 388, 387, 374, 376), (275, 276, 277, 274), (279, 280, 281, 278), (276, 275, 272, 273), (317, 330, 332, 321), (296, 294, 308, 303), (323, 336, 326, 315), (358, 357, 353, 355, 274, 281), (331, 330, 317, 319, 370, 369, 395, 397), (372, 362, 366, 368), (305, 312, 290, 300), (271, 270, 363, 371), (337, 336, 323, 325, 379, 378, 389, 391), (350, 354, 338, 342), (307, 306, 341, 343, 276, 273), (396, 392, 288, 289), (361, 360, 356, 358, 281, 280), (293, 318, 320, 309), (319, 318, 293, 295, 373, 372, 368, 370), (349, 348, 344, 346, 279, 278), (344, 348, 356, 360), (301, 300, 290, 292, 382, 381, 272), (341, 306, 299, 351), (327, 335, 283, 282), (390, 386, 286, 287), (346, 345, 302, 304, 270, 279), (282, 283, 287, 286), (284, 285, 289, 288), (386, 388, 328, 327, 282, 286), (333, 329, 285, 284), (329, 331, 397, 396, 289, 285), (392, 394, 334, 333, 284, 288), (343, 342, 338, 340, 277, 276), (335, 337, 391, 390, 287, 283), (290, 291, 292), (293, 294, 295), (296, 297, 298), (299, 300, 301), (302, 303, 304), (305, 306, 307), (308, 309, 310), (311, 312, 313), (314, 315, 316), (317, 318, 319), (320, 321, 322), (323, 324, 325), (326, 327, 328), (329, 330, 331), (332, 333, 334), (335, 336, 337), (338, 339, 340), (341, 342, 343), (344, 345, 346), (347, 348, 349), (350, 351, 352), (353, 354, 355), (356, 357, 358), (359, 360, 361), (314, 324, 323, 315), (290, 312, 311, 291), (308, 294, 293, 309), (302, 297, 296, 303), (299, 306, 305, 300), (320, 318, 317, 321), (326, 336, 335, 327), (332, 330, 329, 333), (350, 342, 341, 351), (338, 354, 353, 339), (344, 360, 359, 345), (356, 348, 347, 357), (273, 272, 381, 383), (362, 363, 364), (365, 366, 367), (368, 369, 370), (371, 372, 373), (374, 375, 376), (377, 378, 379), (380, 381, 382), (383, 384, 385), (386, 387, 388), (389, 390, 391), (392, 393, 394), (395, 396, 397), (374, 378, 377, 375), (380, 384, 383, 381), (362, 372, 371, 363), (365, 369, 368, 366), (386, 390, 389, 387), (392, 396, 395, 393), (310, 309, 320, 322, 367, 366, 362, 364), (8, 487, 486, 464, 466, 9), (1, 463, 462, 467, 469, 2), (2, 469, 468, 470, 472, 3), (7, 484, 483, 485, 487, 8), (6, 481, 480, 482, 484, 7), (5, 478, 477, 479, 481, 6), (4, 475, 474, 476, 478, 5), (3, 472, 471, 473, 475, 4), (0, 460, 459, 461, 463, 1), (458, 459, 460), (461, 462, 463), (464, 465, 466), (467, 468, 469), (470, 471, 472), (473, 474, 475), (476, 477, 478), (479, 480, 481), (482, 483, 484), (485, 486, 487), (409, 406, 407, 408), (401, 402, 403, 400), (404, 409, 408, 405), (402, 399, 398, 403), (415, 412, 413, 414), (410, 415, 414, 411), (421, 418, 419, 420), (416, 421, 420, 417), (427, 424, 425, 426), (422, 427, 426, 423), (433, 430, 431, 432), (428, 433, 432, 429), (439, 436, 437, 438), (434, 439, 438, 435), (445, 442, 443, 444), (440, 445, 444, 441), (451, 448, 449, 450), (446, 451, 450, 447), (457, 454, 455, 456), (452, 457, 456, 453), (458, 401, 400, 459), (464, 455, 454, 465), (406, 462, 461, 407), (412, 468, 467, 413), (418, 471, 470, 419), (424, 474, 473, 425), (430, 477, 476, 431), (436, 480, 479, 437), (442, 483, 482, 443), (448, 486, 485, 449), (402, 457, 452, 399), (516, 515, 577, 579, 498, 489), (558, 557, 565, 567, 496, 495), (529, 542, 532, 509), (577, 515, 520, 563), (596, 592, 605, 607), (543, 542, 529, 531, 603, 602, 595, 597), (513, 512, 514, 516, 489, 589, 591), (602, 598, 593, 595), (575, 565, 557, 571), (573, 572, 568, 570, 493, 492), (570, 569, 517, 519, 490, 493), (498, 497, 488, 489), (499, 492, 495, 496), (531, 530, 523, 525, 491, 601, 603), (587, 583, 611, 613), (522, 521, 526, 528, 582, 581, 488), (510, 509, 532, 534, 594, 593, 598, 600), (540, 539, 550, 552, 612, 611, 583, 585), (534, 533, 544, 546, 606, 605, 592, 594), (493, 494, 495, 492), (497, 498, 499, 496), (494, 493, 490, 491), (535, 548, 550, 539), (514, 512, 526, 521), (541, 554, 544, 533), (576, 575, 571, 573, 492, 499), (549, 548, 535, 537, 588, 587, 613, 615), (590, 580, 584, 586), (523, 530, 508, 518), (489, 488, 581, 589), (555, 554, 541, 543, 597, 596, 607, 609), (568, 572, 556, 560), (525, 524, 559, 561, 494, 491), (614, 610, 506, 507), (579, 578, 574, 576, 499, 498), (511, 536, 538, 527), (537, 536, 511, 513, 591, 590, 586, 588), (567, 566, 562, 564, 497, 496), (562, 566, 574, 578), (519, 518, 508, 510, 600, 599, 490), (559, 524, 517, 569), (545, 553, 501, 500), (608, 604, 504, 505), (564, 563, 520, 522, 488, 497), (500, 501, 505, 504), (502, 503, 507, 506), (604, 606, 546, 545, 500, 504), (551, 547, 503, 502), (547, 549, 615, 614, 507, 503), (610, 612, 552, 551, 502, 506), (561, 560, 556, 558, 495, 494), (553, 555, 609, 608, 505, 501), (508, 509, 510), (511, 512, 513), (514, 515, 516), (517, 518, 519), (520, 521, 522), (523, 524, 525), (526, 527, 528), (529, 530, 531), (532, 533, 534), (535, 536, 537), (538, 539, 540), (541, 542, 543), (544, 545, 546), (547, 548, 549), (550, 551, 552), (553, 554, 555), (556, 557, 558), (559, 560, 561), (562, 563, 564), (565, 566, 567), (568, 569, 570), (571, 572, 573), (574, 575, 576), (577, 578, 579), (532, 542, 541, 533), (508, 530, 529, 509), (526, 512, 511, 527), (520, 515, 514, 521), (517, 524, 523, 518), (538, 536, 535, 539), (544, 554, 553, 545), (550, 548, 547, 551), (568, 560, 559, 569), (556, 572, 571, 557), (562, 578, 577, 563), (574, 566, 565, 575), (491, 490, 599, 601), (580, 581, 582), (583, 584, 585), (586, 587, 588), (589, 590, 591), (592, 593, 594), (595, 596, 597), (598, 599, 600), (601, 602, 603), (604, 605, 606), (607, 608, 609), (610, 611, 612), (613, 614, 615), (592, 596, 595, 593), (598, 602, 601, 599), (580, 590, 589, 581), (583, 587, 586, 584), (604, 608, 607, 605), (610, 614, 613, 611), (528, 527, 538, 540, 585, 584, 580, 582), (616, 617, 619, 618), (618, 619, 623, 622), (622, 623, 621, 620), (620, 621, 617, 616), (618, 622, 620, 616), (623, 619, 617, 621)])
me_cylinder_001.polygons.foreach_set('use_smooth', [1, 1, 1, 1, 1, 1, 1, 1, 1, 1, 1, 1, 0, 0, 0, 0, 0, 0, 0, 0, 0, 0, 0, 0, 0, 0, 0, 0, 0, 0, 0, 0, 0, 0, 0, 0, 0, 0, 0, 0, 0, 0, 0, 0, 0, 0, 0, 0, 0, 0, 0, 0, 0, 0, 0, 0, 0, 0, 0, 0, 0, 0, 0, 0, 0, 0, 0, 0, 0, 0, 0, 0, 0, 0, 0, 0, 0, 0, 0, 0, 0, 0, 0, 0, 0, 0, 0, 0, 0, 0, 0, 0, 0, 0, 0, 0, 0, 0, 0, 0, 0, 0, 0, 0, 0, 0, 0, 0, 0, 0, 0, 0, 0, 0, 0, 0, 0, 0, 0, 0, 0, 0, 0, 0, 0, 0, 0, 0, 0, 0, 0, 0, 0, 0, 0, 0, 0, 0, 0, 0, 0, 0, 0, 0, 0, 0, 0, 0, 0, 0, 0, 0, 0, 0, 0, 0, 0, 0, 0, 0, 0, 0, 0, 0, 0, 0, 0, 0, 0, 0, 0, 0, 0, 0, 0, 0, 0, 0, 0, 0, 0, 0, 0, 0, 0, 0, 0, 0, 0, 0, 0, 0, 0, 0, 0, 0, 0, 0, 0, 0, 0, 0, 0, 0, 0, 0, 0, 0, 0, 0, 0, 0, 0, 0, 0, 0, 0, 0, 0, 0, 0, 0, 0, 0, 0, 0, 0, 0, 0, 0, 0, 0, 0, 0, 0, 0, 0, 0, 0, 0, 0, 0, 0, 0, 0, 0, 0, 0, 1, 1, 1, 1, 1, 1, 1, 1, 1, 1, 1, 1, 1, 1, 1, 1, 1, 1, 1, 1, 1, 1, 1, 1, 1, 1, 1, 1, 1, 1, 1, 1, 1, 1, 1, 1, 1, 1, 1, 1, 1, 1, 1, 1, 1, 1, 1, 1, 1, 1, 1, 1, 1, 1, 1, 1, 1, 1, 1, 1, 1, 1, 1, 1, 1, 1, 1, 1, 1, 1, 1, 1, 1, 1, 1, 1, 1, 1, 1, 1, 1, 1, 1, 1, 1, 1, 1, 1, 1, 1, 1, 1, 1, 1, 1, 1, 1, 1, 1, 1, 1, 1, 1, 1, 1, 1, 1, 1, 1, 1, 1, 1, 1, 1, 1, 1, 1, 1, 1, 1, 1, 1, 1, 1, 1, 1, 1, 1, 1, 1, 1, 1, 1, 1, 1, 1, 1, 1, 1, 1, 1, 1, 1, 1, 1, 1, 1, 1, 1, 1, 1, 1, 1, 1, 1, 1, 1, 1, 1, 1, 1, 1, 1, 1, 1, 1, 1, 1, 1, 1, 1, 1, 1, 1, 1, 1, 1, 1, 1, 1, 1, 1, 1, 1, 1, 1, 1, 1, 1, 1, 1, 1, 1, 1, 1, 1, 1, 1, 1, 1, 1, 1, 1, 1, 1, 1, 1, 1, 1, 1, 1, 1, 1, 1, 1, 1, 1, 1, 1, 1, 1, 1, 1, 1, 1, 1, 1, 1, 1, 1, 1, 1, 1, 1, 1, 1, 1, 1, 1, 1, 1, 1, 1, 1, 1, 1, 1, 1, 1, 1, 1, 1, 1, 1, 1, 1, 1, 1, 1, 1, 1, 1, 1, 1, 1, 1, 1, 1, 1, 1, 1, 1, 1, 1, 1, 1, 1, 1, 1, 1, 1, 1, 1, 1, 1, 1, 0, 0, 0, 0, 0, 0])
_uv = me_cylinder_001.uv_layers.new(name='UVMap')
_uv.uv.foreach_set('vector', [0.7032, 0.6941, 1.765, 0.6941, 1.765, 0.7076, 0.7032, 0.7076, 2.248, 0.6941, 1.595, 0.6851, 2.238, 0.672, 2.555, 0.6764, -1.139, 0.5371, -1.139, 0.5537, -2.009, 0.5494, -2.009, 0.5414, 5.72, 0.6806, 5.114, 0.691, 4.724, 0.674, 5.018, 0.669, 4.373, 0.7162, 4.373, 0.7327, 3.504, 0.7285, 3.504, 0.7204, 1.765, 0.7327, 1.765, 0.7162, 2.634, 0.7204, 2.634, 0.7285, 3.504, 0.7258, 3.504, 0.7423, 2.634, 0.7381, 2.634, 0.73, 1.765, 0.908, 4.467, 0.908, 4.477, 0.9221, 4.477, 0.9492, 4.467, 0.9633, 1.765, 0.9633, 5.242, 0.7258, 5.242, 0.7423, 4.373, 0.7381, 4.373, 0.73, -1.023, 0.698, -1.137, 0.7016, -1.251, 0.6962, -1.265, 0.687, -1.239, 0.6841, -0.9914, 0.6935, 3.414, 0.7162, 2.634, 0.7162, 2.835, 0.6978, 3.213, 0.6978, -3.317, 0.6941, -1.453, 0.6941, 0.3151, 0.6691, 1.312, 0.6287, 1.157, 0.5883, -0.09101, 0.5633, -1.955, 0.5633, -3.723, 0.5883, -4.72, 0.6287, -4.565, 0.6691, 0.9945, 0.577, 0.9963, 0.5767, 0.9963, 0.6707, 0.9945, 0.6703, -0.08553, 0.9807, -0.09368, 0.9777, 2.879, 0.8463, 2.892, 0.849, 1.712, 0.975, 1.652, 0.979, 1.583, 0.9807, 0.6557, 0.5009, 0.655, 0.5, 0.843, 0.5, 0.8422, 0.5009, 0.29, 0.4902, 0.2842, 0.4918, 0.0199, 0.3596, 0.01143, 0.3529, 0.00792, 0.3451, 0.00792, 0.1582, 0.01415, 0.1573, 0.4962, 0.923, 0.4962, 0.8287, 0.4984, 0.8283, 0.4984, 0.9234, 0.1422, 0.7464, 0.008922, 0.6797, 0.009717, 0.6796, 0.1425, 0.746, 0.1554, 0.5, 0.3463, 0.5, 0.3459, 0.5004, 0.1557, 0.5004, 0.5016, 0.5777, 0.5016, 0.6731, 0.5008, 0.673, 0.5008, 0.5779, 0.3024, 0.4902, 0.29, 0.4902, 0.01415, 0.1573, 0.02297, 0.1467, 0.6889, 0.008745, 0.6977, 0.01315, 0.141, 0.7478, 0.005962, 0.6803, 0.006788, 0.6802, 0.1413, 0.7474, 2.946, 0.8353, 2.918, 0.8362, 1.687, 0.519, 1.712, 0.5175, 2.892, 0.6434, 2.93, 0.6498, 2.946, 0.6572, 0.4957, 0.6803, 0.3607, 0.7478, 0.3604, 0.7474, 0.4949, 0.6802, 0.3607, 0.503, 0.4957, 0.5705, 0.4949, 0.5706, 0.3604, 0.5034, 0.008228, 0.9298, 0.1404, 0.9959, 0.1396, 0.9968, 0.006367, 0.9302, 0.005962, 0.5705, 0.141, 0.503, 0.1413, 0.5034, 0.006788, 0.5706, 0.1404, 0.7558, 0.008228, 0.8219, 0.006367, 0.8215, 0.1396, 0.7549, 0.9771, 0.3567, 0.9802, 0.3596, 0.7159, 0.4918, 0.7024, 0.496, 0.687, 0.4978, 0.3131, 0.4978, 0.3113, 0.4946, 0.8422, 0.7464, 0.843, 0.7473, 0.655, 0.7473, 0.6557, 0.7464, 1.813, 1.0, -0.7598, 1.0, -0.6574, 0.9769, 1.716, 0.9776, 0.6352, 0.7473, 0.6581, 0.7475, 0.6441, 0.8139, 0.6212, 0.8138, 3.825, 0.6621, 3.888, 0.8457, 3.582, 0.8389, 3.532, 0.6695, -0.7561, 0.5, 1.79, 0.5037, 1.683, 0.5258, -0.6599, 0.5231, 0.7248, 0.8484, 0.702, 0.8488, 0.6943, 0.755, 0.7171, 0.7545, -1.448, 0.6572, -1.42, 0.6563, -0.1889, 0.9735, -0.2144, 0.975, -1.395, 0.849, -1.432, 0.8427, -1.448, 0.8353, 0.8566, 0.5039, 0.8574, 0.503, 0.9903, 0.5695, 0.9885, 0.5698, 0.9885, 0.6775, 0.9903, 0.6779, 0.8574, 0.7443, 0.8566, 0.7434, -1.42, 0.6563, -1.381, 0.6521, 2.879, 0.8404, 2.879, 0.8463, -0.09368, 0.9777, -0.1889, 0.9735, 2.918, 0.8362, 2.879, 0.8404, -1.381, 0.6521, -1.381, 0.6461, 1.592, 0.5148, 1.687, 0.519, -2.788, 0.6389, -0.9876, 0.5067, -0.8402, 0.5284, -2.507, 0.6494, 2.011, 0.5109, 3.733, 0.6464, 3.455, 0.6568, 1.854, 0.5315, 3.797, 0.862, 2.037, 0.9933, 1.89, 0.9724, 3.513, 0.8517, 0.5094, 0.5698, 0.5076, 0.5695, 0.6406, 0.503, 0.6413, 0.5039, 0.7164, 0.9223, 0.6936, 0.9227, 0.7019, 0.8561, 0.7248, 0.8556, 0.6197, 0.8159, 0.5969, 0.816, 0.5831, 0.7496, 0.6059, 0.7494, 0.6203, 0.9171, 0.5975, 0.9171, 0.5975, 0.8232, 0.6203, 0.8231, 0.6059, 0.9908, 0.5831, 0.9907, 0.5969, 0.9243, 0.6197, 0.9243, 0.6209, 0.9222, 0.6438, 0.9222, 0.6574, 0.9886, 0.6346, 0.9887, 0.6206, 0.821, 0.6435, 0.8211, 0.6432, 0.915, 0.6203, 0.915, 1.583, 0.5118, 1.592, 0.5148, -1.381, 0.6461, -1.395, 0.6434, -0.2144, 0.5175, -0.1545, 0.5134, -0.08553, 0.5118, 0.3463, 0.7508, 0.1554, 0.7508, 0.1557, 0.7504, 0.3459, 0.7504, 0.3562, 0.9959, 0.4884, 0.9298, 0.4902, 0.9302, 0.357, 0.9968, 0.1549, 0.9989, 0.3418, 0.9989, 0.3425, 0.9998, 0.1541, 0.9998, 0.02297, 0.1467, 0.0199, 0.1438, 0.2842, 0.01162, 0.2977, 0.007383, 0.3131, 0.005628, 0.687, 0.005628, 0.6889, 0.008745, 0.002239, 0.8291, 0.002239, 0.9226, 0.0003847, 0.923, 0.0003848, 0.8287, 0.7101, 0.01315, 0.7159, 0.01162, 0.9802, 0.1438, 0.9887, 0.1505, 0.9922, 0.1582, 0.9922, 0.3451, 0.986, 0.3461, 0.3418, 0.7528, 0.1549, 0.7528, 0.1541, 0.7519, 0.3425, 0.7519, 0.5249, 0.9196, 0.5249, 0.8241, 0.5268, 0.8243, 0.5268, 0.9194, 0.1413, 0.7474, 0.006788, 0.6802, 0.008922, 0.6797, 0.1422, 0.7464, 2.98e-08, 0.6731, 0.0, 0.5777, 0.0008145, 0.5779, 0.0008145, 0.673, 0.3459, 0.7504, 0.1557, 0.7504, 0.1566, 0.7493, 0.345, 0.7493, 0.4949, 0.6802, 0.3604, 0.7474, 0.3595, 0.7464, 0.4927, 0.6797, 0.5008, 0.5779, 0.5008, 0.673, 0.4987, 0.6725, 0.4987, 0.5783, 0.3604, 0.5034, 0.4949, 0.5706, 0.4927, 0.5711, 0.3595, 0.5045, 0.1557, 0.5004, 0.3459, 0.5004, 0.345, 0.5015, 0.1566, 0.5015, 0.006788, 0.5706, 0.1413, 0.5034, 0.1422, 0.5045, 0.008922, 0.5711, -2.893, 0.8416, -2.88, 0.655, -2.581, 0.6624, -2.584, 0.8344, 0.6413, 0.7434, 0.6406, 0.7443, 0.5076, 0.6779, 0.5094, 0.6775, 0.002948, 0.6725, 0.002948, 0.5783, 0.003753, 0.5785, 0.003753, 0.6724, 0.4927, 0.6797, 0.3595, 0.7464, 0.3591, 0.746, 0.4919, 0.6796, 0.4987, 0.5783, 0.4987, 0.6725, 0.4979, 0.6724, 0.4979, 0.5785, 0.3595, 0.5045, 0.4927, 0.5711, 0.4919, 0.5713, 0.3591, 0.5049, 0.1566, 0.5015, 0.345, 0.5015, 0.3447, 0.5019, 0.1569, 0.5019, 0.008922, 0.5711, 0.1422, 0.5045, 0.1425, 0.5049, 0.009717, 0.5713, 0.4944, 0.9226, 0.4944, 0.8291, 0.4962, 0.8287, 0.4962, 0.923, 0.345, 0.7493, 0.1566, 0.7493, 0.1569, 0.7489, 0.3447, 0.7489, 0.0008145, 0.673, 0.0008145, 0.5779, 0.002948, 0.5783, 0.002948, 0.6725, 0.4884, 0.8219, 0.3562, 0.7558, 0.357, 0.7549, 0.4902, 0.8215, 0.357, 0.9968, 0.4902, 0.9302, 0.4924, 0.9306, 0.3578, 0.9979, 0.5546, 0.919, 0.5548, 0.8248, 0.5572, 0.8243, 0.5569, 0.9194, 0.006367, 0.9302, 0.1396, 0.9968, 0.1388, 0.9979, 0.00422, 0.9306, 0.6858, 0.8249, 0.6926, 0.9191, 0.6903, 0.9196, 0.6834, 0.8245, 0.1396, 0.7549, 0.006367, 0.8215, 0.00422, 0.8211, 0.1388, 0.7538, 0.3425, 0.7519, 0.1541, 0.7519, 0.1532, 0.7508, 0.3434, 0.7508, 0.6977, 0.01315, 0.7101, 0.01315, 0.986, 0.3461, 0.9771, 0.3567, 0.3113, 0.4946, 0.3024, 0.4902, -0.9907, 0.9929, -2.801, 0.8581, -2.511, 0.8477, -0.8381, 0.9713, 0.5447, 0.7494, 0.5585, 0.8169, 0.5566, 0.8171, 0.5428, 0.7498, 0.5591, 0.8241, 0.5588, 0.9196, 0.5569, 0.9194, 0.5572, 0.8243, 0.5582, 0.9268, 0.544, 0.9943, 0.5421, 0.9939, 0.5563, 0.9266, 0.6884, 0.9198, 0.6814, 0.8244, 0.6834, 0.8245, 0.6903, 0.9196, 0.6815, 0.8172, 0.6906, 0.7494, 0.6925, 0.7498, 0.6835, 0.8173, 0.5395, 0.9943, 0.5255, 0.9268, 0.5274, 0.9266, 0.5414, 0.9939, 0.5255, 0.8169, 0.5395, 0.7494, 0.5414, 0.7498, 0.5274, 0.8171, 0.5292, 0.8247, 0.5292, 0.919, 0.5268, 0.9194, 0.5268, 0.8243, 0.5035, 0.577, 0.5052, 0.5732, 0.5094, 0.5698, 0.511, 0.5713, 0.511, 0.5744, 0.5066, 0.5766, 0.6557, 0.7464, 0.648, 0.7455, 0.6413, 0.7434, 0.6442, 0.7427, 0.6548, 0.7449, 0.9945, 0.6703, 0.9927, 0.6741, 0.9885, 0.6775, 0.9869, 0.6761, 0.9869, 0.6729, 0.9914, 0.6707, 0.8422, 0.5009, 0.8499, 0.5018, 0.8566, 0.5039, 0.8538, 0.5047, 0.8431, 0.5025, 0.4884, 0.8219, 0.4926, 0.8252, 0.4944, 0.8291, 0.4913, 0.8286, 0.4868, 0.8264, 0.4868, 0.8233, 0.3562, 0.9959, 0.3495, 0.998, 0.3418, 0.9989, 0.3427, 0.9973, 0.3533, 0.9951, 0.008228, 0.9298, 0.003993, 0.9264, 0.002239, 0.9226, 0.005355, 0.923, 0.009763, 0.9253, 0.009763, 0.9284, 0.1404, 0.7558, 0.1471, 0.7537, 0.1549, 0.7528, 0.1539, 0.7544, 0.1433, 0.7566, 0.5016, 0.6707, 0.5035, 0.6703, 0.5052, 0.6741, 0.5034, 0.6745, 0.5034, 0.6745, 0.5052, 0.6741, 0.5094, 0.6775, 0.5076, 0.6779, 0.5035, 0.577, 0.5016, 0.5767, 0.5034, 0.5728, 0.5052, 0.5732, 0.5052, 0.5732, 0.5034, 0.5728, 0.5076, 0.5695, 0.5094, 0.5698, 0.6406, 0.7443, 0.6413, 0.7434, 0.648, 0.7455, 0.6472, 0.7465, 0.6472, 0.7465, 0.648, 0.7455, 0.6557, 0.7464, 0.655, 0.7473, 0.843, 0.7473, 0.8422, 0.7464, 0.8499, 0.7455, 0.8507, 0.7465, 0.8507, 0.7465, 0.8499, 0.7455, 0.8566, 0.7434, 0.8574, 0.7443, 0.9903, 0.6779, 0.9885, 0.6775, 0.9927, 0.6741, 0.9945, 0.6745, 0.9945, 0.6745, 0.9927, 0.6741, 0.9945, 0.6703, 0.9963, 0.6707, 0.9963, 0.5767, 0.9945, 0.577, 0.9927, 0.5732, 0.9945, 0.5728, 0.9945, 0.5728, 0.9927, 0.5732, 0.9885, 0.5698, 0.9903, 0.5695, 0.8574, 0.503, 0.8566, 0.5039, 0.8499, 0.5018, 0.8507, 0.5009, 0.8507, 0.5009, 0.8499, 0.5018, 0.8422, 0.5009, 0.843, 0.5, 0.655, 0.5, 0.6557, 0.5009, 0.648, 0.5018, 0.6472, 0.5009, 0.6472, 0.5009, 0.648, 0.5018, 0.6413, 0.5039, 0.6406, 0.503, 0.1557, 0.7504, 0.1554, 0.7508, 0.1477, 0.7499, 0.148, 0.7495, 0.148, 0.7495, 0.1477, 0.7499, 0.141, 0.7478, 0.1413, 0.7474, 2.98e-08, 0.6731, 0.0008145, 0.673, 0.002564, 0.6768, 0.001746, 0.677, 0.001746, 0.677, 0.002564, 0.6768, 0.006788, 0.6802, 0.005962, 0.6803, 0.3604, 0.7474, 0.3607, 0.7478, 0.354, 0.7499, 0.3537, 0.7495, 0.3537, 0.7495, 0.354, 0.7499, 0.3463, 0.7508, 0.3459, 0.7504, 0.5008, 0.673, 0.5016, 0.6731, 0.4999, 0.677, 0.4991, 0.6768, 0.4991, 0.6768, 0.4999, 0.677, 0.4957, 0.6803, 0.4949, 0.6802, 0.4949, 0.5706, 0.4957, 0.5705, 0.4999, 0.5738, 0.4991, 0.574, 0.4991, 0.574, 0.4999, 0.5738, 0.5016, 0.5777, 0.5008, 0.5779, 0.3459, 0.5004, 0.3463, 0.5, 0.354, 0.5009, 0.3537, 0.5013, 0.3537, 0.5013, 0.354, 0.5009, 0.3607, 0.503, 0.3604, 0.5034, 0.1413, 0.5034, 0.141, 0.503, 0.1477, 0.5009, 0.148, 0.5013, 0.148, 0.5013, 0.1477, 0.5009, 0.1554, 0.5, 0.1557, 0.5004, 0.0008145, 0.5779, 0.0, 0.5777, 0.001746, 0.5738, 0.002564, 0.574, 0.002564, 0.574, 0.001746, 0.5738, 0.005962, 0.5705, 0.006788, 0.5706, 0.1569, 0.7489, 0.1566, 0.7493, 0.1489, 0.7485, 0.1492, 0.7481, 0.1492, 0.7481, 0.1489, 0.7485, 0.1422, 0.7464, 0.1425, 0.746, 0.002948, 0.6725, 0.003753, 0.6724, 0.0055, 0.6762, 0.004698, 0.6764, 0.004698, 0.6764, 0.0055, 0.6762, 0.009717, 0.6796, 0.008922, 0.6797, 0.3591, 0.746, 0.3595, 0.7464, 0.3528, 0.7485, 0.3524, 0.7481, 0.3524, 0.7481, 0.3528, 0.7485, 0.345, 0.7493, 0.3447, 0.7489, 0.4979, 0.6724, 0.4987, 0.6725, 0.4969, 0.6764, 0.4961, 0.6762, 0.4961, 0.6762, 0.4969, 0.6764, 0.4927, 0.6797, 0.4919, 0.6796, 0.4919, 0.5713, 0.4927, 0.5711, 0.4969, 0.5744, 0.4961, 0.5746, 0.4961, 0.5746, 0.4969, 0.5744, 0.4987, 0.5783, 0.4979, 0.5785, 0.3447, 0.5019, 0.345, 0.5015, 0.3528, 0.5023, 0.3524, 0.5028, 0.3524, 0.5028, 0.3528, 0.5023, 0.3595, 0.5045, 0.3591, 0.5049, 0.1425, 0.5049, 0.1422, 0.5045, 0.1489, 0.5023, 0.1492, 0.5028, 0.1492, 0.5028, 0.1489, 0.5023, 0.1566, 0.5015, 0.1569, 0.5019, 0.003753, 0.5785, 0.002948, 0.5783, 0.004698, 0.5744, 0.0055, 0.5746, 0.0055, 0.5746, 0.004698, 0.5744, 0.008922, 0.5711, 0.009717, 0.5713, 0.1566, 0.7493, 0.1557, 0.7504, 0.148, 0.7495, 0.1489, 0.7485, 0.1489, 0.7485, 0.148, 0.7495, 0.1413, 0.7474, 0.1422, 0.7464, 0.0008145, 0.673, 0.002948, 0.6725, 0.004698, 0.6764, 0.002564, 0.6768, 0.002564, 0.6768, 0.004698, 0.6764, 0.008922, 0.6797, 0.006788, 0.6802, 0.7171, 0.7545, 0.6943, 0.755, 0.6938, 0.7512, 0.7166, 0.7507, 0.7166, 0.7507, 0.6938, 0.7512, 0.6931, 0.7478, 0.7159, 0.7473, 0.6435, 0.8211, 0.6206, 0.821, 0.6208, 0.8171, 0.6437, 0.8172, 0.6437, 0.8172, 0.6208, 0.8171, 0.6212, 0.8138, 0.6441, 0.8139, 0.7248, 0.8556, 0.7019, 0.8561, 0.7021, 0.8527, 0.725, 0.8523, 0.725, 0.8523, 0.7021, 0.8527, 0.702, 0.8488, 0.7248, 0.8484, 0.006788, 0.5706, 0.008922, 0.5711, 0.004698, 0.5744, 0.002564, 0.574, 0.002564, 0.574, 0.004698, 0.5744, 0.002948, 0.5783, 0.0008145, 0.5779, 0.6059, 0.7494, 0.5831, 0.7496, 0.5824, 0.7475, 0.6052, 0.7473, 0.7159, 0.9245, 0.6931, 0.9248, 0.6936, 0.9227, 0.7164, 0.9223, 0.3595, 0.7464, 0.3604, 0.7474, 0.3537, 0.7495, 0.3528, 0.7485, 0.3528, 0.7485, 0.3537, 0.7495, 0.3459, 0.7504, 0.345, 0.7493, 0.6203, 0.8231, 0.5975, 0.8232, 0.5973, 0.8193, 0.6202, 0.8193, 0.6202, 0.8193, 0.5973, 0.8193, 0.5969, 0.816, 0.6197, 0.8159, 0.4987, 0.6725, 0.5008, 0.673, 0.4991, 0.6768, 0.4969, 0.6764, 0.4969, 0.6764, 0.4991, 0.6768, 0.4949, 0.6802, 0.4927, 0.6797, 0.6197, 0.9243, 0.5969, 0.9243, 0.5973, 0.9209, 0.6202, 0.921, 0.6202, 0.921, 0.5973, 0.9209, 0.5975, 0.9171, 0.6203, 0.9171, 0.4927, 0.5711, 0.4949, 0.5706, 0.4991, 0.574, 0.4969, 0.5744, 0.4969, 0.5744, 0.4991, 0.574, 0.5008, 0.5779, 0.4987, 0.5783, 0.6346, 0.9887, 0.6574, 0.9886, 0.6581, 0.9907, 0.6352, 0.9908, 0.6052, 0.9929, 0.5824, 0.9928, 0.5831, 0.9907, 0.6059, 0.9908, 0.345, 0.5015, 0.3459, 0.5004, 0.3537, 0.5013, 0.3528, 0.5023, 0.3528, 0.5023, 0.3537, 0.5013, 0.3604, 0.5034, 0.3595, 0.5045, 0.6203, 0.915, 0.6432, 0.915, 0.6434, 0.9188, 0.6205, 0.9189, 0.6205, 0.9189, 0.6434, 0.9188, 0.6438, 0.9222, 0.6209, 0.9222, 0.1422, 0.5045, 0.1413, 0.5034, 0.148, 0.5013, 0.1489, 0.5023, 0.1489, 0.5023, 0.148, 0.5013, 0.1557, 0.5004, 0.1566, 0.5015, 0.4902, 0.9302, 0.4884, 0.9298, 0.4926, 0.9264, 0.4945, 0.9268, 0.4945, 0.9268, 0.4926, 0.9264, 0.4944, 0.9226, 0.4962, 0.923, 0.4884, 0.8219, 0.4902, 0.8215, 0.4945, 0.8249, 0.4926, 0.8252, 0.4926, 0.8252, 0.4945, 0.8249, 0.4962, 0.8287, 0.4944, 0.8291, 0.3425, 0.9998, 0.3418, 0.9989, 0.3495, 0.998, 0.3503, 0.9989, 0.3503, 0.9989, 0.3495, 0.998, 0.3562, 0.9959, 0.357, 0.9968, 0.1396, 0.9968, 0.1404, 0.9959, 0.1471, 0.998, 0.1463, 0.9989, 0.1463, 0.9989, 0.1471, 0.998, 0.1549, 0.9989, 0.1541, 0.9998, 0.0003847, 0.923, 0.002239, 0.9226, 0.003993, 0.9264, 0.002137, 0.9268, 0.002137, 0.9268, 0.003993, 0.9264, 0.008228, 0.9298, 0.006367, 0.9302, 0.006367, 0.8215, 0.008228, 0.8219, 0.003993, 0.8252, 0.002137, 0.8249, 0.002137, 0.8249, 0.003993, 0.8252, 0.002239, 0.8291, 0.0003848, 0.8287, 0.1541, 0.7519, 0.1549, 0.7528, 0.1471, 0.7537, 0.1463, 0.7528, 0.1463, 0.7528, 0.1471, 0.7537, 0.1404, 0.7558, 0.1396, 0.7549, 0.357, 0.7549, 0.3562, 0.7558, 0.3495, 0.7537, 0.3503, 0.7528, 0.3503, 0.7528, 0.3495, 0.7537, 0.3418, 0.7528, 0.3425, 0.7519, 0.5268, 0.8243, 0.5249, 0.8241, 0.5251, 0.8203, 0.527, 0.8204, 0.527, 0.8204, 0.5251, 0.8203, 0.5255, 0.8169, 0.5274, 0.8171, 0.5447, 0.7494, 0.5428, 0.7498, 0.5421, 0.7477, 0.544, 0.7473, 0.5402, 0.7473, 0.5421, 0.7477, 0.5414, 0.7498, 0.5395, 0.7494, 0.5591, 0.8241, 0.5572, 0.8243, 0.557, 0.8204, 0.5589, 0.8203, 0.5589, 0.8203, 0.557, 0.8204, 0.5566, 0.8171, 0.5585, 0.8169, 0.5582, 0.9268, 0.5563, 0.9266, 0.5567, 0.9233, 0.5586, 0.9235, 0.5586, 0.9235, 0.5567, 0.9233, 0.5569, 0.9194, 0.5588, 0.9196, 0.6884, 0.9198, 0.6903, 0.9196, 0.6908, 0.9234, 0.6889, 0.9236, 0.6889, 0.9236, 0.6908, 0.9234, 0.6914, 0.9267, 0.6895, 0.9269, 0.6815, 0.8172, 0.6835, 0.8173, 0.6833, 0.8206, 0.6813, 0.8205, 0.6813, 0.8205, 0.6833, 0.8206, 0.6834, 0.8245, 0.6814, 0.8244, 0.5395, 0.9943, 0.5414, 0.9939, 0.5421, 0.996, 0.5402, 0.9964, 0.6912, 0.7473, 0.6931, 0.7477, 0.6925, 0.7498, 0.6906, 0.7494, 0.5249, 0.9196, 0.5268, 0.9194, 0.527, 0.9233, 0.5251, 0.9234, 0.5251, 0.9234, 0.527, 0.9233, 0.5274, 0.9266, 0.5255, 0.9268, 0.4924, 0.9306, 0.4902, 0.9302, 0.4945, 0.9268, 0.4966, 0.9273, 0.4966, 0.9273, 0.4945, 0.9268, 0.4962, 0.923, 0.4984, 0.9234, 0.5292, 0.8247, 0.5268, 0.8243, 0.527, 0.8204, 0.5293, 0.8209, 0.4945, 0.8249, 0.4966, 0.8244, 0.4984, 0.8283, 0.4962, 0.8287, -2.511, 0.8477, -2.801, 0.8581, -2.85, 0.85, -2.557, 0.8413, -2.557, 0.8413, -2.85, 0.85, -2.893, 0.8416, -2.584, 0.8344, -2.788, 0.6389, -2.507, 0.6494, -2.554, 0.6555, -2.837, 0.6468, -2.837, 0.6468, -2.554, 0.6555, -2.581, 0.6624, -2.88, 0.655, -0.6574, 0.9769, -0.7598, 1.0, -0.8765, 0.9967, -0.7512, 0.9749, -0.7512, 0.9749, -0.8765, 0.9967, -0.9907, 0.9929, -0.8381, 0.9713, 0.3425, 0.7519, 0.3434, 0.7508, 0.3512, 0.7517, 0.3503, 0.7528, 0.5293, 0.9228, 0.527, 0.9233, 0.5268, 0.9194, 0.5292, 0.919, 1.89, 0.9724, 2.037, 0.9933, 1.926, 0.997, 1.809, 0.9761, 1.809, 0.9761, 1.926, 0.997, 1.813, 1.0, 1.716, 0.9776, 0.5572, 0.8243, 0.5548, 0.8248, 0.5547, 0.8209, 0.557, 0.8204, 0.3512, 1.0, 0.3503, 0.9989, 0.357, 0.9968, 0.3578, 0.9979, 3.582, 0.8389, 3.888, 0.8457, 3.846, 0.854, 3.561, 0.8459, 3.561, 0.8459, 3.846, 0.854, 3.797, 0.862, 3.513, 0.8517, 0.1388, 0.9979, 0.1396, 0.9968, 0.1463, 0.9989, 0.1455, 1.0, 0.5567, 0.9233, 0.5544, 0.9229, 0.5546, 0.919, 0.5569, 0.9194, 3.455, 0.6568, 3.733, 0.6464, 3.782, 0.6542, 3.506, 0.6629, 3.506, 0.6629, 3.782, 0.6542, 3.825, 0.6621, 3.532, 0.6695, 0.6903, 0.9196, 0.6926, 0.9191, 0.6931, 0.9229, 0.6908, 0.9234, 2.98e-08, 0.9273, 0.002137, 0.9268, 0.006367, 0.9302, 0.00422, 0.9306, 1.683, 0.5258, 1.79, 0.5037, 1.902, 0.507, 1.775, 0.5276, 1.775, 0.5276, 1.902, 0.507, 2.011, 0.5109, 1.854, 0.5315, 0.00422, 0.8211, 0.006367, 0.8215, 0.002137, 0.8249, -2.98e-08, 0.8244, 0.6833, 0.8206, 0.6857, 0.821, 0.6858, 0.8249, 0.6834, 0.8245, -0.8402, 0.5284, -0.9876, 0.5067, -0.8729, 0.5031, -0.7533, 0.5248, -0.7533, 0.5248, -0.8729, 0.5031, -0.7561, 0.5, -0.6599, 0.5231, 0.1532, 0.7508, 0.1541, 0.7519, 0.1463, 0.7528, 0.1455, 0.7517, 0.1455, 0.7517, 0.1463, 0.7528, 0.1396, 0.7549, 0.1388, 0.7538, 0.5035, 0.6703, 0.5016, 0.6707, 0.5016, 0.5767, 0.5035, 0.577, 2.084, 0.6974, 1.765, 0.6974, 1.793, 0.6958, 2.056, 0.6958, 0.4257, 0.6816, 0.4779, 0.6061, 0.5078, 0.5834, 0.5971, 0.5512, 0.6355, 0.5494, 0.7279, 0.5728, 0.7601, 0.5925, 0.8202, 0.6626, 0.8339, 0.6964, 0.8388, 0.7864, 0.8288, 0.8213, 0.7766, 0.8968, 0.7467, 0.9195, 0.6574, 0.9517, 0.619, 0.9536, 0.5267, 0.9302, 0.4945, 0.9104, 0.4344, 0.8403, 0.4206, 0.8065, 0.4157, 0.7166, 0.7032, 0.7217, 1.765, 0.7217, 1.765, 0.7353, 0.7032, 0.7353, 1.929, 0.7035, 2.248, 0.7035, 2.22, 0.705, 1.957, 0.705, 0.7032, 0.7494, 1.765, 0.7494, 1.765, 0.7629, 0.7032, 0.7629, 2.567, 0.6972, 2.248, 0.6972, 2.276, 0.6957, 2.539, 0.6957, 0.7032, 0.777, 1.765, 0.777, 1.765, 0.7905, 0.7032, 0.7905, 2.248, 0.702, 1.929, 0.702, 1.957, 0.7004, 2.22, 0.7004, 0.7032, 0.8046, 1.765, 0.8046, 1.765, 0.8181, 0.7032, 0.8181, 2.248, 0.7004, 1.929, 0.7004, 1.957, 0.6989, 2.22, 0.6989, 0.7032, 0.8322, 1.765, 0.8322, 1.765, 0.8457, 0.7032, 0.8457, 1.765, 0.6941, 2.084, 0.6941, 2.056, 0.6957, 1.793, 0.6957, 0.7032, 0.8598, 1.765, 0.8598, 1.765, 0.8733, 0.7032, 0.8734, 1.765, 0.702, 2.084, 0.702, 2.056, 0.7035, 1.793, 0.7035, 0.7032, 0.8875, 1.765, 0.8875, 1.765, 0.901, 0.7032, 0.901, 2.248, 0.7066, 1.929, 0.7066, 1.957, 0.705, 2.22, 0.705, 0.7032, 0.9151, 1.765, 0.9151, 1.765, 0.9286, 0.7032, 0.9286, 2.567, 0.6957, 2.248, 0.6957, 2.276, 0.6941, 2.539, 0.6941, 0.7032, 0.9427, 1.765, 0.9427, 1.765, 0.9562, 0.7032, 0.9562, 4.893, 0.5569, 4.893, 0.5734, 4.024, 0.5692, 4.024, 0.5611, 1.929, 0.6974, 2.248, 0.6974, 2.22, 0.6989, 1.957, 0.6989, -0.181, 0.6619, -0.2488, 0.6558, -0.2488, 0.6396, -0.181, 0.6336, -0.1702, 0.634, -0.1702, 0.6614, 0.9688, 0.5268, 0.9688, 0.5119, 1.786, 0.5119, 1.786, 0.5268, 1.786, 0.6339, 1.786, 0.6483, 0.9688, 0.6483, 0.9688, 0.6339, 0.8385, 0.7954, 0.8385, 0.8977, 0.575, 0.8977, 0.575, 0.7954, 0.8253, 0.7104, 0.7176, 0.7143, 0.6002, 0.7082, 0.5811, 0.698, 0.5814, 0.6979, 0.6723, 0.6959, 0.8027, 0.7014, 0.826, 0.7103, -0.6364, 0.698, -0.7552, 0.7047, -0.9984, 0.7047, -1.023, 0.698, -0.9914, 0.6935, -0.6678, 0.6935, -0.6361, 0.6979, -1.466, 0.8818, -0.6493, 0.8818, -0.6493, 0.898, -1.466, 0.898, 1.908, 0.8977, 1.908, 0.7954, 2.037, 0.7954, 2.037, 0.8977, -1.399, 0.6336, -1.427, 0.6232, -1.357, 0.6098, -1.265, 0.6084, -1.239, 0.6113, -1.388, 0.634, -1.265, 0.6084, -1.251, 0.5992, -1.137, 0.5938, -1.023, 0.5974, -0.9914, 0.602, -1.239, 0.6113, 0.1677, 0.898, -0.6493, 0.898, -0.6493, 0.8673, 0.1677, 0.8673, 2.186, 0.6023, 1.967, 0.6023, 1.967, 0.5, 2.186, 0.5, 0.5811, 0.698, 0.4624, 0.7047, 0.2192, 0.7047, 0.1947, 0.698, 0.2262, 0.6935, 0.5498, 0.6935, 0.5814, 0.6979, 0.9994, 0.8977, 0.9994, 0.7954, 1.263, 0.7954, 1.263, 0.8977, 0.1947, 0.5974, 0.2192, 0.5907, 0.4624, 0.5907, 0.5811, 0.5974, 0.5814, 0.5975, 0.5498, 0.602, 0.2262, 0.602, -0.6364, 0.5974, -0.6173, 0.5872, -0.5, 0.5812, -0.3922, 0.585, -0.3916, 0.5852, -0.4148, 0.5941, -0.5453, 0.5995, -0.6361, 0.5975, 0.8253, 0.585, 0.8097, 0.5694, 0.8643, 0.5518, 0.9618, 0.5434, 0.9623, 0.5434, 0.952, 0.551, 0.8792, 0.584, 0.826, 0.5852, -0.3922, 0.585, -0.4079, 0.5694, -0.3533, 0.5518, -0.2557, 0.5434, -0.2553, 0.5434, -0.2655, 0.551, -0.3384, 0.584, -0.3916, 0.5852, 1.786, 0.6023, 1.786, 0.5, 1.967, 0.5, 1.967, 0.6023, 2.367, 0.5, 2.367, 0.6023, 2.186, 0.6023, 2.186, 0.5, -1.466, 0.7954, -0.6493, 0.7954, -0.6493, 0.8261, -1.466, 0.8261, 2.34, 0.7046, 2.199, 0.7046, 2.199, 0.6023, 2.34, 0.6023, 1.786, 0.6658, 1.786, 0.6962, 0.9688, 0.6962, 0.9688, 0.6658, 0.1677, 0.8977, 0.3083, 0.8977, 0.3083, 1.0, 0.1677, 1.0, -1.399, 0.6619, -1.466, 0.6558, -1.466, 0.6396, -1.399, 0.6336, -1.388, 0.634, -1.388, 0.6614, -0.2557, 0.752, -0.3533, 0.7437, -0.4079, 0.7261, -0.3922, 0.7104, -0.3916, 0.7103, -0.3384, 0.7114, -0.2655, 0.7444, -0.2553, 0.752, 0.1677, 0.8115, -0.6493, 0.8115, -0.6493, 0.7954, 0.1677, 0.7954, 0.9688, 0.5746, 0.9688, 0.5442, 1.786, 0.5442, 1.786, 0.5746, 0.1677, 0.8673, -0.6493, 0.8673, -0.6493, 0.8268, 0.1677, 0.8268, 0.9618, 0.752, 0.8643, 0.7437, 0.8097, 0.7261, 0.8253, 0.7104, 0.826, 0.7103, 0.8792, 0.7114, 0.952, 0.7444, 0.9623, 0.752, 2.275, 0.8977, 2.169, 0.8977, 2.169, 0.7954, 2.275, 0.7954, 0.1947, 0.698, 0.08049, 0.7016, -0.03326, 0.6962, -0.04739, 0.687, -0.02172, 0.6841, 0.2262, 0.6935, 1.386, 0.8977, 1.386, 0.7954, 1.67, 0.7954, 1.67, 0.8977, -1.265, 0.687, -1.357, 0.6856, -1.427, 0.6723, -1.399, 0.6619, -1.388, 0.6614, -1.239, 0.6841, 1.786, 0.7136, 1.786, 0.7285, 0.9688, 0.7285, 0.9688, 0.7136, -0.3922, 0.7104, -0.5, 0.7143, -0.6173, 0.7082, -0.6364, 0.698, -0.6361, 0.6979, -0.5453, 0.6959, -0.4148, 0.7014, -0.3916, 0.7103, -0.181, 0.6336, -0.2095, 0.6232, -0.1397, 0.6098, -0.04739, 0.6084, -0.02172, 0.6113, -0.1702, 0.634, 1.67, 0.7954, 1.777, 0.7954, 1.777, 0.8977, 1.67, 0.8977, -1.023, 0.5974, -0.9984, 0.5907, -0.7552, 0.5907, -0.6364, 0.5974, -0.6361, 0.5975, -0.6678, 0.602, -0.9914, 0.602, 0.9688, 0.6065, 0.9688, 0.5921, 1.786, 0.5921, 1.786, 0.6065, 0.4468, 1.0, 0.4468, 0.8977, 0.7218, 0.8977, 0.7218, 1.0, 0.4515, 0.7954, 0.4515, 0.8977, 0.1677, 0.8977, 0.1677, 0.7954, -0.04739, 0.6084, -0.03326, 0.5992, 0.08049, 0.5938, 0.1947, 0.5974, 0.2262, 0.602, -0.02172, 0.6113, 2.34, 0.7046, 2.34, 0.6023, 2.418, 0.6023, 2.418, 0.7046, 2.446, 0.5, 2.446, 0.6023, 2.367, 0.6023, 2.367, 0.5, -0.2488, 0.5355, -0.2553, 0.5434, -0.2557, 0.5434, -0.3274, 0.5344, -0.3274, 0.5, -0.2488, 0.5, 2.061, 0.6023, 2.061, 0.7046, 1.786, 0.7046, 1.786, 0.6023, -0.3274, 0.761, -0.2557, 0.752, -0.2553, 0.752, -0.2488, 0.7599, -0.2488, 0.7954, -0.3274, 0.7954, 0.9688, 0.5355, 0.9623, 0.5434, 0.9618, 0.5434, 0.8902, 0.5344, 0.8902, 0.5, 0.9688, 0.5, -0.04739, 0.687, -0.1397, 0.6856, -0.2095, 0.6723, -0.181, 0.6619, -0.1702, 0.6614, -0.02172, 0.6841, 0.8902, 0.761, 0.9618, 0.752, 0.9623, 0.752, 0.9688, 0.7599, 0.9688, 0.7954, 0.8902, 0.7954, -0.7552, 0.5907, -0.6173, 0.5872, -0.6364, 0.5974, -0.6173, 0.7082, -0.7552, 0.7047, -0.6364, 0.698, -0.9984, 0.7047, -1.137, 0.7016, -1.023, 0.698, -1.137, 0.5938, -0.9984, 0.5907, -1.023, 0.5974, 0.08049, 0.5938, 0.2192, 0.5907, 0.1947, 0.5974, 0.2192, 0.7047, 0.08049, 0.7016, 0.1947, 0.698, 0.4624, 0.5907, 0.6002, 0.5872, 0.5811, 0.5974, 0.6002, 0.7082, 0.4624, 0.7047, 0.5811, 0.698, -0.5, 0.5812, -0.4079, 0.5694, -0.3922, 0.585, -0.4079, 0.7261, -0.5, 0.7143, -0.3922, 0.7104, 0.7176, 0.5812, 0.8097, 0.5694, 0.8253, 0.585, 0.8097, 0.7261, 0.7176, 0.7143, 0.8253, 0.7104, -0.3533, 0.5518, -0.3274, 0.5344, -0.2557, 0.5434, -0.3274, 0.761, -0.3533, 0.7437, -0.2557, 0.752, 0.8643, 0.5518, 0.8902, 0.5344, 0.9618, 0.5434, 0.8902, 0.761, 0.8643, 0.7437, 0.9618, 0.752, -0.2095, 0.6723, -0.2488, 0.6558, -0.181, 0.6619, -0.03326, 0.6962, -0.1397, 0.6856, -0.04739, 0.687, -0.1397, 0.6098, -0.03326, 0.5992, -0.04739, 0.6084, -0.2488, 0.6396, -0.2095, 0.6232, -0.181, 0.6336, -1.357, 0.6098, -1.251, 0.5992, -1.265, 0.6084, -1.466, 0.6396, -1.427, 0.6232, -1.399, 0.6336, -1.427, 0.6723, -1.466, 0.6558, -1.399, 0.6619, -1.251, 0.6962, -1.357, 0.6856, -1.265, 0.687, 1.786, 0.5119, 0.9688, 0.5119, 0.9688, 0.5, 1.786, 0.5, 1.786, 0.5442, 0.9688, 0.5442, 0.9688, 0.5268, 1.786, 0.5268, 0.9688, 0.6962, 1.786, 0.6962, 1.786, 0.7136, 0.9688, 0.7136, 0.9688, 0.6483, 1.786, 0.6483, 1.786, 0.6658, 0.9688, 0.6658, 1.786, 0.5921, 0.9688, 0.5921, 0.9688, 0.5746, 1.786, 0.5746, 0.9688, 0.7285, 1.786, 0.7285, 1.786, 0.7404, 0.9688, 0.7404, 0.3083, 1.0, 0.3083, 0.8977, 0.4468, 0.8977, 0.4468, 1.0, 2.199, 0.6023, 2.199, 0.7046, 2.061, 0.7046, 2.061, 0.6023, 1.786, 0.6202, 0.9688, 0.6202, 0.9688, 0.6065, 1.786, 0.6065, 2.169, 0.7954, 2.169, 0.8977, 2.037, 0.8977, 2.037, 0.7954, 0.9688, 0.6202, 1.786, 0.6202, 1.786, 0.6339, 0.9688, 0.6339, 1.777, 0.8977, 1.777, 0.7954, 1.908, 0.7954, 1.908, 0.8977, -1.466, 0.8261, -0.6493, 0.8261, -0.6493, 0.8666, -1.466, 0.8666, 0.6723, 0.5995, 0.5498, 0.602, 0.5814, 0.5975, 0.8792, 0.584, 0.8027, 0.5941, 0.826, 0.5852, -0.4148, 0.7014, -0.3384, 0.7114, -0.3916, 0.7103, -0.6678, 0.6935, -0.5453, 0.6959, -0.6361, 0.6979, -0.3384, 0.584, -0.4148, 0.5941, -0.3916, 0.5852, 0.8027, 0.7014, 0.8792, 0.7114, 0.826, 0.7103, -0.5453, 0.5995, -0.6678, 0.602, -0.6361, 0.5975, 0.5498, 0.6935, 0.6723, 0.6959, 0.5814, 0.6979, 0.9708, 0.7404, 0.9708, 0.756, 0.9688, 0.7483, 0.9688, 0.7716, 0.9688, 0.756, 0.9708, 0.7639, 0.9708, 0.7716, 0.9708, 0.7872, 0.9688, 0.7795, 0.9708, 0.7872, 0.9708, 0.7716, 0.9728, 0.7795, 0.8385, 0.8977, 0.8385, 0.7954, 0.9189, 0.7954, 0.9189, 0.8977, -0.6493, 0.8818, -1.466, 0.8818, -1.466, 0.8666, -0.6493, 0.8666, -0.6493, 0.8115, 0.1677, 0.8115, 0.1677, 0.8268, -0.6493, 0.8268, 0.9994, 0.7954, 0.9994, 0.8977, 0.9189, 0.8977, 0.9189, 0.7954, 0.4515, 0.8977, 0.4515, 0.7954, 0.575, 0.7954, 0.575, 0.8977, 1.386, 0.7954, 1.386, 0.8977, 1.263, 0.8977, 1.263, 0.7954, 0.5811, 0.5974, 0.6002, 0.5872, 0.7176, 0.5812, 0.8253, 0.585, 0.826, 0.5852, 0.8027, 0.5941, 0.6723, 0.5995, 0.5814, 0.5975, 1.765, 0.8528, 4.467, 0.8528, 4.477, 0.8669, 4.477, 0.8939, 4.467, 0.908, 1.765, 0.908, 1.765, 0.7975, 4.467, 0.7975, 4.477, 0.8116, 4.477, 0.8387, 4.467, 0.8528, 1.765, 0.8528, -4.72, 0.508, -2.019, 0.508, -2.009, 0.5221, -2.009, 0.5492, -2.019, 0.5633, -4.72, 0.5633, -4.72, 0.8804, 0.6829, 0.8804, 0.7032, 0.8875, 0.7032, 0.901, 0.6829, 0.908, -4.72, 0.908, 1.312, 0.5182, 4.014, 0.5182, 4.024, 0.5323, 4.024, 0.5593, 4.014, 0.5734, 1.312, 0.5734, -4.72, 0.8252, 0.6829, 0.8252, 0.7032, 0.8322, 0.7032, 0.8457, 0.6829, 0.8528, -4.72, 0.8528, -4.72, 0.7975, 0.6829, 0.7975, 0.7032, 0.8046, 0.7032, 0.8181, 0.6829, 0.8252, -4.72, 0.8252, -4.72, 0.7699, 0.6829, 0.7699, 0.7032, 0.777, 0.7032, 0.7905, 0.6829, 0.7975, -4.72, 0.7975, 1.765, 0.7423, 4.467, 0.7423, 4.477, 0.7564, 4.477, 0.7834, 4.467, 0.7975, 1.765, 0.7975, 0.7032, 0.9562, 0.7032, 0.9633, 0.7032, 0.9633, 2.248, 0.698, 2.549, 0.698, 2.415, 0.6989, 4.477, 0.8939, 4.477, 0.9194, 4.467, 0.908, 2.248, 0.6972, 2.549, 0.6972, 2.415, 0.698, 2.549, 0.705, 2.248, 0.705, 2.383, 0.7042, 0.7032, 0.7905, 0.7032, 0.8032, 0.6829, 0.7975, 0.7032, 0.8181, 0.7032, 0.8309, 0.6829, 0.8252, 2.248, 0.7033, 2.549, 0.7033, 2.415, 0.7042, 2.248, 0.6996, 2.549, 0.6996, 2.415, 0.7004, 2.549, 0.7013, 2.248, 0.7013, 2.383, 0.7004, 1.79, 0.6989, 1.765, 0.6975, 1.929, 0.6974, 1.957, 0.6989, 2.084, 0.6974, 2.056, 0.6958, 2.223, 0.6958, 2.248, 0.6972, 4.024, 0.5507, 4.715, 0.5473, 4.893, 0.5569, 4.024, 0.5611, 3.005, 0.5743, 3.249, 0.5924, 2.755, 0.593, 2.561, 0.5785, 1.79, 0.705, 1.765, 0.7036, 1.929, 0.7035, 1.957, 0.705, 4.373, 0.7196, 5.064, 0.7162, 5.242, 0.7258, 4.373, 0.73, 1.957, 0.7004, 1.929, 0.702, 1.765, 0.7018, 1.79, 0.7004, 2.238, 0.672, 1.595, 0.6851, 1.312, 0.6767, 1.822, 0.6663, 1.957, 0.6989, 1.929, 0.7004, 1.765, 0.7003, 1.79, 0.6989, -2.009, 0.5494, -1.139, 0.5537, -1.317, 0.5633, -2.009, 0.5599, 2.056, 0.6957, 2.084, 0.6941, 2.248, 0.6943, 2.223, 0.6957, 4.724, 0.674, 5.114, 0.691, 4.649, 0.6941, 4.338, 0.6806, 2.056, 0.7035, 2.084, 0.702, 2.248, 0.7021, 2.223, 0.7035, 3.504, 0.7285, 4.373, 0.7327, 4.195, 0.7423, 3.504, 0.7389, 1.957, 0.705, 1.929, 0.7066, 1.765, 0.7064, 1.79, 0.705, 2.634, 0.7204, 1.765, 0.7162, 1.943, 0.7066, 2.634, 0.7099, 2.387, 0.705, 2.412, 0.7064, 2.248, 0.7066, 2.22, 0.705, 2.634, 0.7389, 1.943, 0.7423, 1.765, 0.7327, 2.634, 0.7285, 2.706, 0.6941, 2.731, 0.6955, 2.567, 0.6957, 2.539, 0.6941, 2.634, 0.7196, 3.326, 0.7162, 3.504, 0.7258, 2.634, 0.73, 0.7032, 0.9562, 1.765, 0.9562, 1.765, 0.9633, 0.7032, 0.9633, 0.7032, 0.9286, 1.765, 0.9286, 1.765, 0.9427, 0.7032, 0.9427, 1.765, 0.7217, 0.7032, 0.7217, 0.7032, 0.7076, 1.765, 0.7076, 1.765, 0.7494, 0.7032, 0.7494, 0.7032, 0.7353, 1.765, 0.7353, 1.765, 0.777, 0.7032, 0.777, 0.7032, 0.7629, 1.765, 0.7629, 1.765, 0.8046, 0.7032, 0.8046, 0.7032, 0.7905, 1.765, 0.7905, 1.765, 0.8322, 0.7032, 0.8322, 0.7032, 0.8181, 1.765, 0.8181, 1.765, 0.8598, 0.7032, 0.8598, 0.7032, 0.8457, 1.765, 0.8457, 1.765, 0.8875, 0.7032, 0.8875, 0.7032, 0.8734, 1.765, 0.8733, 1.765, 0.9151, 0.7032, 0.9151, 0.7032, 0.901, 1.765, 0.901, 3.005, 0.5743, 3.783, 0.5734, 3.628, 0.592, 3.249, 0.5924, -0.8318, 0.698, -0.9323, 0.7016, -1.032, 0.6962, -1.045, 0.687, -1.022, 0.6841, -0.8041, 0.6935, -0.09146, 0.6619, -0.1511, 0.6558, -0.1511, 0.6396, -0.09146, 0.6336, -0.08194, 0.634, -0.08194, 0.6614, 0.9197, 0.5268, 0.9197, 0.5119, 1.638, 0.5119, 1.638, 0.5268, 1.638, 0.6339, 1.638, 0.6483, 0.9197, 0.6483, 0.9197, 0.6339, 0.8051, 0.7954, 0.8051, 0.8977, 0.5733, 0.8977, 0.5733, 0.7954, 0.7935, 0.7104, 0.6988, 0.7143, 0.5956, 0.7082, 0.5788, 0.698, 0.579, 0.6979, 0.659, 0.6959, 0.7737, 0.7014, 0.7941, 0.7103, -0.492, 0.698, -0.5964, 0.7047, -0.8103, 0.7047, -0.8318, 0.698, -0.8041, 0.6935, -0.5196, 0.6935, -0.4917, 0.6979, -0.5033, 0.8818, 0.2152, 0.8818, 0.2152, 0.898, -0.5033, 0.898, 1.746, 0.8977, 1.746, 0.7954, 1.859, 0.7954, 1.859, 0.8977, -1.162, 0.6336, -1.187, 0.6232, -1.126, 0.6098, -1.045, 0.6084, -1.022, 0.6113, -1.153, 0.634, -1.045, 0.6084, -1.032, 0.5992, -0.9323, 0.5938, -0.8318, 0.5974, -0.8041, 0.602, -1.022, 0.6113, -0.5033, 0.898, -1.222, 0.898, -1.222, 0.8673, -0.5033, 0.8673, 1.99, 0.6023, 1.798, 0.6023, 1.798, 0.5, 1.99, 0.5, 0.5788, 0.698, 0.4743, 0.7047, 0.2605, 0.7047, 0.2389, 0.698, 0.2666, 0.6935, 0.5512, 0.6935, 0.579, 0.6979, 0.9466, 0.8977, 0.9466, 0.7954, 1.178, 0.7954, 1.178, 0.8977, 0.2389, 0.5974, 0.2605, 0.5907, 0.4743, 0.5907, 0.5788, 0.5974, 0.579, 0.5975, 0.5512, 0.602, 0.2666, 0.602, -0.492, 0.5974, -0.4752, 0.5872, -0.372, 0.5812, -0.2772, 0.585, -0.2767, 0.5852, -0.2971, 0.5941, -0.4118, 0.5995, -0.4917, 0.5975, 0.7935, 0.585, 0.7798, 0.5694, 0.8278, 0.5518, 0.9136, 0.5434, 0.914, 0.5434, 0.905, 0.551, 0.8409, 0.584, 0.7941, 0.5852, -0.2772, 0.585, -0.291, 0.5694, -0.243, 0.5518, -0.1572, 0.5434, -0.1568, 0.5434, -0.1658, 0.551, -0.2299, 0.584, -0.2767, 0.5852, 1.638, 0.6023, 1.638, 0.5, 1.798, 0.5, 1.798, 0.6023, 2.15, 0.5, 2.15, 0.6023, 1.99, 0.6023, 1.99, 0.5, -0.5033, 0.7954, 0.2152, 0.7954, 0.2152, 0.8261, -0.5033, 0.8261, 2.125, 0.7046, 2.002, 0.7046, 2.002, 0.6023, 2.125, 0.6023, 1.638, 0.6658, 1.638, 0.6962, 0.9197, 0.6962, 0.9197, 0.6658, 0.2152, 0.8977, 0.3389, 0.8977, 0.3389, 1.0, 0.2152, 1.0, -1.162, 0.6619, -1.222, 0.6558, -1.222, 0.6396, -1.162, 0.6336, -1.153, 0.634, -1.153, 0.6614, -0.1572, 0.752, -0.243, 0.7437, -0.291, 0.7261, -0.2772, 0.7104, -0.2767, 0.7103, -0.2299, 0.7114, -0.1658, 0.7444, -0.1568, 0.752, -0.5033, 0.8115, -1.222, 0.8115, -1.222, 0.7954, -0.5033, 0.7954, 0.9197, 0.5746, 0.9197, 0.5442, 1.638, 0.5442, 1.638, 0.5746, -0.5033, 0.8673, -1.222, 0.8673, -1.222, 0.8268, -0.5033, 0.8268, 0.9136, 0.752, 0.8278, 0.7437, 0.7798, 0.7261, 0.7935, 0.7104, 0.7941, 0.7103, 0.8409, 0.7114, 0.905, 0.7444, 0.914, 0.752, 2.162, 0.8977, 2.069, 0.8977, 2.069, 0.7954, 2.162, 0.7954, 0.2389, 0.698, 0.1385, 0.7016, 0.03846, 0.6962, 0.02604, 0.687, 0.04861, 0.6841, 0.2666, 0.6935, 1.287, 0.8977, 1.287, 0.7954, 1.536, 0.7954, 1.536, 0.8977, -1.045, 0.687, -1.126, 0.6856, -1.187, 0.6723, -1.162, 0.6619, -1.153, 0.6614, -1.022, 0.6841, 1.638, 0.7136, 1.638, 0.7285, 0.9197, 0.7285, 0.9197, 0.7136, -0.2772, 0.7104, -0.372, 0.7143, -0.4752, 0.7082, -0.492, 0.698, -0.4917, 0.6979, -0.4118, 0.6959, -0.2971, 0.7014, -0.2767, 0.7103, -0.09146, 0.6336, -0.1165, 0.6232, -0.0551, 0.6098, 0.02604, 0.6084, 0.04861, 0.6113, -0.08194, 0.634, 1.536, 0.7954, 1.63, 0.7954, 1.63, 0.8977, 1.536, 0.8977, -0.8318, 0.5974, -0.8103, 0.5907, -0.5964, 0.5907, -0.492, 0.5974, -0.4917, 0.5975, -0.5196, 0.602, -0.8041, 0.602, 0.9197, 0.6065, 0.9197, 0.5921, 1.638, 0.5921, 1.638, 0.6065, 0.4606, 1.0, 0.4606, 0.8977, 0.7025, 0.8977, 0.7025, 1.0, 0.4647, 0.7954, 0.4647, 0.8977, 0.2152, 0.8977, 0.2152, 0.7954, 0.02604, 0.6084, 0.03846, 0.5992, 0.1385, 0.5938, 0.2389, 0.5974, 0.2666, 0.602, 0.04861, 0.6113, 2.069, 0.8977, 2.069, 0.7954, 2.138, 0.7954, 2.138, 0.8977, 2.195, 0.6023, 2.195, 0.7046, 2.125, 0.7046, 2.125, 0.6023, -0.1511, 0.5355, -0.1568, 0.5434, -0.1572, 0.5434, -0.2202, 0.5344, -0.2202, 0.5, -0.1511, 0.5, 1.88, 0.6023, 1.88, 0.7046, 1.638, 0.7046, 1.638, 0.6023, -0.2202, 0.761, -0.1572, 0.752, -0.1568, 0.752, -0.1511, 0.7599, -0.1511, 0.7954, -0.2202, 0.7954, 0.9197, 0.5355, 0.914, 0.5434, 0.9136, 0.5434, 0.8506, 0.5344, 0.8506, 0.5, 0.9197, 0.5, 0.02604, 0.687, -0.0551, 0.6856, -0.1165, 0.6723, -0.09146, 0.6619, -0.08194, 0.6614, 0.04861, 0.6841, 0.8506, 0.761, 0.9136, 0.752, 0.914, 0.752, 0.9197, 0.7599, 0.9197, 0.7954, 0.8506, 0.7954, -0.5964, 0.5907, -0.4752, 0.5872, -0.492, 0.5974, -0.4752, 0.7082, -0.5964, 0.7047, -0.492, 0.698, -0.8103, 0.7047, -0.9323, 0.7016, -0.8318, 0.698, -0.9323, 0.5938, -0.8103, 0.5907, -0.8318, 0.5974, 0.1385, 0.5938, 0.2605, 0.5907, 0.2389, 0.5974, 0.2605, 0.7047, 0.1385, 0.7016, 0.2389, 0.698, 0.4743, 0.5907, 0.5956, 0.5872, 0.5788, 0.5974, 0.5956, 0.7082, 0.4743, 0.7047, 0.5788, 0.698, -0.372, 0.5812, -0.291, 0.5694, -0.2772, 0.585, -0.291, 0.7261, -0.372, 0.7143, -0.2772, 0.7104, 0.6988, 0.5812, 0.7798, 0.5694, 0.7935, 0.585, 0.7798, 0.7261, 0.6988, 0.7143, 0.7935, 0.7104, -0.243, 0.5518, -0.2202, 0.5344, -0.1572, 0.5434, -0.2202, 0.761, -0.243, 0.7437, -0.1572, 0.752, 0.8278, 0.5518, 0.8506, 0.5344, 0.9136, 0.5434, 0.8506, 0.761, 0.8278, 0.7437, 0.9136, 0.752, -0.1165, 0.6723, -0.1511, 0.6558, -0.09146, 0.6619, 0.03846, 0.6962, -0.0551, 0.6856, 0.02604, 0.687, -0.0551, 0.6098, 0.03846, 0.5992, 0.02604, 0.6084, -0.1511, 0.6396, -0.1165, 0.6232, -0.09146, 0.6336, -1.126, 0.6098, -1.032, 0.5992, -1.045, 0.6084, -1.222, 0.6396, -1.187, 0.6232, -1.162, 0.6336, -1.187, 0.6723, -1.222, 0.6558, -1.162, 0.6619, -1.032, 0.6962, -1.126, 0.6856, -1.045, 0.687, 1.638, 0.5119, 0.9197, 0.5119, 0.9197, 0.5, 1.638, 0.5, 1.638, 0.5442, 0.9197, 0.5442, 0.9197, 0.5268, 1.638, 0.5268, 0.9197, 0.6962, 1.638, 0.6962, 1.638, 0.7136, 0.9197, 0.7136, 0.9197, 0.6483, 1.638, 0.6483, 1.638, 0.6658, 0.9197, 0.6658, 1.638, 0.5921, 0.9197, 0.5921, 0.9197, 0.5746, 1.638, 0.5746, 0.9197, 0.7285, 1.638, 0.7285, 1.638, 0.7404, 0.9197, 0.7404, 0.3389, 1.0, 0.3389, 0.8977, 0.4606, 0.8977, 0.4606, 1.0, 2.002, 0.6023, 2.002, 0.7046, 1.88, 0.7046, 1.88, 0.6023, 1.638, 0.6202, 0.9197, 0.6202, 0.9197, 0.6065, 1.638, 0.6065, 1.975, 0.7954, 1.975, 0.8977, 1.859, 0.8977, 1.859, 0.7954, 0.9197, 0.6202, 1.638, 0.6202, 1.638, 0.6339, 0.9197, 0.6339, 1.63, 0.8977, 1.63, 0.7954, 1.746, 0.7954, 1.746, 0.8977, -0.5033, 0.8261, 0.2152, 0.8261, 0.2152, 0.8666, -0.5033, 0.8666, 0.659, 0.5995, 0.5512, 0.602, 0.579, 0.5975, 0.8409, 0.584, 0.7737, 0.5941, 0.7941, 0.5852, -0.2971, 0.7014, -0.2299, 0.7114, -0.2767, 0.7103, -0.5196, 0.6935, -0.4118, 0.6959, -0.4917, 0.6979, -0.2299, 0.584, -0.2971, 0.5941, -0.2767, 0.5852, 0.7737, 0.7014, 0.8409, 0.7114, 0.7941, 0.7103, -0.4118, 0.5995, -0.5196, 0.602, -0.4917, 0.5975, 0.5512, 0.6935, 0.659, 0.6959, 0.579, 0.6979, 0.9214, 0.7404, 0.9214, 0.756, 0.9197, 0.7483, 0.9197, 0.7716, 0.9197, 0.756, 0.9214, 0.7639, 0.9214, 0.7716, 0.9214, 0.7872, 0.9197, 0.7795, 0.9214, 0.7872, 0.9214, 0.7716, 0.9232, 0.7795, 0.8051, 0.8977, 0.8051, 0.7954, 0.8758, 0.7954, 0.8758, 0.8977, 0.2152, 0.8818, -0.5033, 0.8818, -0.5033, 0.8666, 0.2152, 0.8666, -1.222, 0.8115, -0.5033, 0.8115, -0.5033, 0.8268, -1.222, 0.8268, 0.9466, 0.7954, 0.9466, 0.8977, 0.8758, 0.8977, 0.8758, 0.7954, 0.4647, 0.8977, 0.4647, 0.7954, 0.5733, 0.7954, 0.5733, 0.8977, 1.287, 0.7954, 1.287, 0.8977, 1.178, 0.8977, 1.178, 0.7954, 0.5788, 0.5974, 0.5956, 0.5872, 0.6988, 0.5812, 0.7935, 0.585, 0.7941, 0.5852, 0.7737, 0.5941, 0.659, 0.5995, 0.579, 0.5975, 0.0522, 0.8173, 0.0522, 0.6833, 0.2803, 0.6833, 0.2803, 0.8173, 0.2803, 0.8173, 0.2803, 0.6833, 0.5083, 0.6833, 0.5083, 0.8173, 0.5083, 0.8173, 0.5083, 0.6833, 0.7364, 0.6833, 0.7364, 0.8173, 0.7364, 0.8173, 0.7364, 0.6833, 0.9645, 0.6833, 0.9645, 0.8173, 0.5083, 0.9513, 0.5083, 0.8173, 0.7364, 0.8173, 0.7364, 0.9513, 0.5083, 0.6833, 0.5083, 0.5493, 0.7364, 0.5493, 0.7364, 0.6833])
me_cylinder_001.materials.append(mat_material_001)
me_cylinder_001.update()

# ---- objects
ob_light = bpy.data.objects.new('Light', light_light)
ob_camera = bpy.data.objects.new('Camera', cam_camera)
ob_cylinder_001 = bpy.data.objects.new('Cylinder.001', me_cylinder_001)

# ---- transforms, parenting, visibility, modifiers, constraints
ob_light.location = (4.076, 1.005, 5.904)
ob_light.rotation_euler = (0.6503, 0.05522, 1.866)
ob_light.lock_rotations_4d = False
ob_light.empty_display_type = 'ARROWS'
ob_light.color = (0.0, 0.0, 0.0, 0.0)
ob_light.lineart.crease_threshold = 0.0
ob_camera.location = (7.359, -6.926, 4.958)
ob_camera.rotation_euler = (1.109, 0.0, 0.8149)
ob_camera.lock_rotations_4d = False
ob_camera.empty_display_type = 'ARROWS'
ob_camera.color = (0.0, 0.0, 0.0, 0.0)
ob_camera.display_type = 'WIRE'
ob_camera.lineart.crease_threshold = 0.0
ob_cylinder_001.location = (0.0, 0.0, 0.0)
_m = ob_cylinder_001.modifiers.new('Auto Smooth', 'NODES')
_m.node_group = ng_auto_smooth
_gi = [s.identifier for s in ng_auto_smooth.interface.items_tree if s.item_type == 'SOCKET' and s.in_out == 'INPUT']
_m[_gi[1]] = 1.056  # Angle

# ---- collection membership
col_collection.objects.link(ob_light)
col_collection.objects.link(ob_camera)
col_collection.objects.link(ob_cylinder_001)

# ---- scene / render settings (as saved in the file)
scene.camera = ob_camera
scene.frame_start = 1; scene.frame_end = 250; scene.frame_set(1)
scene.render.engine = 'BLENDER_EEVEE_NEXT'
scene.cycles.sampling_pattern = 'TABULATED_SOBOL'
scene.view_settings.view_transform = 'Filmic'
bpy.context.view_layer.update()
